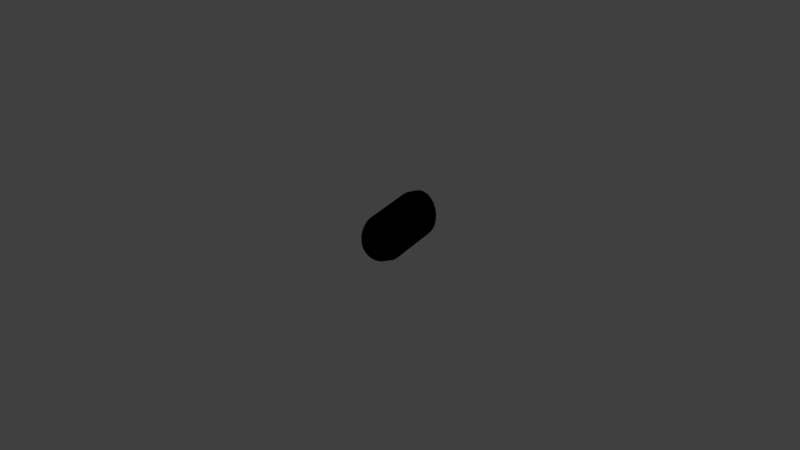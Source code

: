# Source: lgriptri.blend  (saved by Blender 2.78.0; exported with 4.5.12 LTS)
import bpy
from mathutils import Matrix  # noqa: F401  (used for matrix-valued properties, if any)

bpy.ops.wm.read_factory_settings(use_empty=True)
scene = bpy.context.scene
scene.name = 'Scene'

# ---- collections
col_collection_1 = bpy.data.collections.new('Collection 1'); scene.collection.children.link(col_collection_1)

# ---- materials (node trees are filled in below, after node groups)
mat_lambert4sg_003 = bpy.data.materials.new('lambert4SG.003')
mat_lambert4sg_003.alpha_threshold = 0.0
mat_lambert4sg_003.use_transparent_shadow = False
mat_lambert4sg_003.diffuse_color = (0.0, 0.0, 0.0, 1.0)
mat_lambert4sg_003.specular_color = (0.0, 0.0, 0.0)
mat_lambert4sg_003.roughness = 0.5
mat_lambert4sg_003.specular_intensity = 1.0

# ---- material node trees

# ---- world
world_world = bpy.data.worlds.new('World'); scene.world = world_world
world_world.color = (0.05088, 0.05088, 0.05088)
world_world.use_sun_shadow = False
world_world.sun_shadow_jitter_overblur = 0.0
world_world.cycles.sampling_method = 'MANUAL'

# ---- meshes
me_l_gripper_group1 = bpy.data.meshes.new('l_gripper group1')
me_l_gripper_group1.from_pydata([(-0.01871, -0.006879, 0.07808), (-0.01853, -0.007336, 0.07637), (-0.02174, -0.008807, 0.0764), (-0.02179, -0.008257, 0.07813), (-0.01817, -0.008201, 0.07485), (-0.02159, -0.009742, 0.07492), (-0.01767, -0.009387, 0.07364), (-0.02127, -0.01103, 0.07373), (-0.01703, -0.01081, 0.07284), (-0.02079, -0.01251, 0.07294), (-0.01633, -0.01239, 0.07237), (-0.02012, -0.01411, 0.07244), (-0.01559, -0.014, 0.07248), (-0.01932, -0.01569, 0.07258), (-0.01488, -0.01554, 0.07293), (-0.01845, -0.01716, 0.07303), (-0.01424, -0.01691, 0.07388), (-0.01758, -0.01842, 0.07392), (-0.01371, -0.018, 0.07518), (-0.01684, -0.01943, 0.07522), (-0.01333, -0.01876, 0.07676), (-0.01631, -0.02012, 0.07677), (-0.01314, -0.01911, 0.07848), (-0.01605, -0.02044, 0.07846), (-0.01218, -0.02045, 0.09435), (-0.01216, -0.0204, 0.09616), (-0.01506, -0.02174, 0.09618), (-0.01503, -0.02177, 0.09442), (-0.01234, -0.01993, 0.09787), (-0.01537, -0.02131, 0.09792), (-0.01269, -0.01906, 0.09939), (-0.01593, -0.02053, 0.09945), (-0.01321, -0.01787, 0.1005), (-0.01666, -0.01946, 0.1007), (-0.01384, -0.01645, 0.1014), (-0.01746, -0.01809, 0.1016), (-0.01454, -0.01488, 0.1019), (-0.01823, -0.01654, 0.1019), (-0.01527, -0.01327, 0.1018), (-0.01893, -0.01492, 0.1018), (-0.01599, -0.01172, 0.1012), (-0.01948, -0.01331, 0.1013), (-0.01663, -0.01036, 0.1004), (-0.01994, -0.01186, 0.1004), (-0.01715, -0.009252, 0.09906), (-0.02028, -0.01068, 0.0991), (-0.01753, -0.008522, 0.09748), (-0.02054, -0.00988, 0.09748), (-0.01773, -0.008154, 0.09576), (-0.02069, -0.009488, 0.09582), (-0.01869, -0.006792, 0.07983), (-0.02173, -0.008195, 0.07986), (-0.02225, -0.009209, 0.07824), (-0.02221, -0.009685, 0.07672), (-0.02195, -0.0106, 0.07709), (-0.02203, -0.01022, 0.07839), (-0.02205, -0.01053, 0.07535), (-0.02181, -0.0113, 0.07602), (-0.02176, -0.01167, 0.07432), (-0.02152, -0.01223, 0.07516), (-0.0213, -0.01302, 0.07355), (-0.02115, -0.01334, 0.07453), (-0.0207, -0.01445, 0.0732), (-0.02064, -0.01452, 0.07419), (-0.01999, -0.01588, 0.07323), (-0.02005, -0.01572, 0.07423), (-0.0192, -0.01719, 0.07363), (-0.01941, -0.01684, 0.07458), (-0.01844, -0.01836, 0.0745), (-0.0188, -0.0178, 0.07532), (-0.01777, -0.01926, 0.0756), (-0.01828, -0.01858, 0.07622), (-0.0173, -0.01989, 0.07706), (-0.01791, -0.0191, 0.07737), (-0.01707, -0.0202, 0.07858), (-0.01772, -0.01935, 0.0787), (-0.01606, -0.02152, 0.09452), (-0.01608, -0.02147, 0.09612), (-0.01671, -0.02064, 0.09597), (-0.01669, -0.02066, 0.09464), (-0.01636, -0.02109, 0.09766), (-0.01692, -0.02031, 0.09722), (-0.01685, -0.02039, 0.099), (-0.01732, -0.01971, 0.09839), (-0.0175, -0.0194, 0.1001), (-0.01783, -0.01887, 0.09929), (-0.0182, -0.01816, 0.1009), (-0.01839, -0.01785, 0.09997), (-0.01889, -0.01675, 0.1012), (-0.01895, -0.01669, 0.1002), (-0.01952, -0.01531, 0.1012), (-0.01948, -0.01546, 0.1002), (-0.02004, -0.01387, 0.1007), (-0.01994, -0.01429, 0.09986), (-0.02046, -0.01256, 0.09988), (-0.02031, -0.01322, 0.09911), (-0.02079, -0.01152, 0.0987), (-0.0206, -0.01235, 0.09809), (-0.02101, -0.01076, 0.09735), (-0.02082, -0.01175, 0.097), (-0.02116, -0.01043, 0.09574), (-0.02094, -0.01145, 0.09564), (-0.02219, -0.00912, 0.0798), (-0.02197, -0.01016, 0.07975), (-0.02148, -0.01208, 0.07782), (-0.02154, -0.01183, 0.07868), (-0.02136, -0.01254, 0.07706), (-0.02114, -0.01315, 0.07646), (-0.02088, -0.01387, 0.0761), (-0.02053, -0.01467, 0.07585), (-0.02015, -0.01547, 0.07588), (-0.01975, -0.01622, 0.07616), (-0.01937, -0.01687, 0.07657), (-0.01904, -0.0174, 0.07723), (-0.0188, -0.01775, 0.07799), (-0.01869, -0.01792, 0.07893), (-0.01767, -0.01921, 0.09575), (-0.01765, -0.01925, 0.09481), (-0.01779, -0.019, 0.09656), (-0.01801, -0.01858, 0.09735), (-0.01833, -0.01801, 0.0979), (-0.0187, -0.01733, 0.09835), (-0.01907, -0.01654, 0.09858), (-0.01943, -0.01575, 0.09851), (-0.01974, -0.01496, 0.09829), (-0.02001, -0.01426, 0.09779), (-0.02023, -0.01369, 0.09715), (-0.0204, -0.01329, 0.09634), (-0.02049, -0.01311, 0.09549), (-0.02152, -0.01178, 0.07955), (-0.02094, -0.01354, 0.07856), (-0.02096, -0.0134, 0.079), (-0.02085, -0.01374, 0.07818), (-0.02075, -0.01405, 0.07786), (-0.02059, -0.01441, 0.07763), (-0.02042, -0.01482, 0.07758), (-0.02024, -0.01522, 0.07761), (-0.02003, -0.01558, 0.07771), (-0.01987, -0.01591, 0.0779), (-0.01971, -0.01619, 0.0783), (-0.0196, -0.01637, 0.07864), (-0.01955, -0.01645, 0.07904), (-0.01853, -0.01777, 0.09543), (-0.01852, -0.01777, 0.09498), (-0.01857, -0.01765, 0.09585), (-0.01868, -0.01743, 0.09626), (-0.01882, -0.01715, 0.09653), (-0.019, -0.0168, 0.09676), (-0.01918, -0.01641, 0.09685), (-0.01937, -0.016, 0.0969), (-0.01954, -0.01561, 0.09669), (-0.01969, -0.01526, 0.09647), (-0.01981, -0.015, 0.09617), (-0.01988, -0.01479, 0.09578), (-0.01994, -0.01471, 0.09535), (-0.02096, -0.01339, 0.0794), (-0.0203, -0.01496, 0.07924), (-0.01929, -0.01627, 0.09518), (-0.02208, -0.008516, 0.07815), (-0.02202, -0.008417, 0.07984), (-0.02225, -0.008845, 0.0782), (-0.02218, -0.008734, 0.07982), (-0.02222, -0.00933, 0.0766), (-0.02204, -0.009027, 0.07646), (-0.02205, -0.01024, 0.07512), (-0.02188, -0.009959, 0.07501), (-0.02174, -0.01146, 0.07399), (-0.02157, -0.01122, 0.07376), (-0.02127, -0.01286, 0.0732), (-0.0211, -0.01269, 0.07299), (-0.02065, -0.01438, 0.0728), (-0.02042, -0.01424, 0.0726), (-0.01989, -0.01588, 0.07283), (-0.01964, -0.01581, 0.0726), (-0.01905, -0.01729, 0.07332), (-0.01876, -0.01727, 0.07317), (-0.01823, -0.0185, 0.07426), (-0.01792, -0.01853, 0.07398), (-0.01753, -0.01946, 0.07543), (-0.0172, -0.01952, 0.07529), (-0.01703, -0.0201, 0.07688), (-0.01668, -0.02019, 0.07682), (-0.01678, -0.02043, 0.07856), (-0.01642, -0.02051, 0.07852), (-0.01576, -0.02175, 0.09445), (-0.01539, -0.02186, 0.09449), (-0.021, -0.00973, 0.09582), (-0.02116, -0.01006, 0.09578), (-0.01579, -0.02171, 0.09616), (-0.01542, -0.0218, 0.09618), (-0.01609, -0.02131, 0.09781), (-0.01574, -0.0214, 0.09788), (-0.01661, -0.02057, 0.09926), (-0.0163, -0.02062, 0.09935), (-0.0173, -0.01953, 0.1004), (-0.01699, -0.01953, 0.1006), (-0.01805, -0.01822, 0.1011), (-0.01778, -0.01822, 0.1014), (-0.01878, -0.01677, 0.1016), (-0.01854, -0.01667, 0.1019), (-0.01944, -0.01521, 0.1016), (-0.01923, -0.01507, 0.1018), (-0.01999, -0.01369, 0.101), (-0.0198, -0.0135, 0.1013), (-0.02044, -0.01232, 0.1002), (-0.02025, -0.01207, 0.1003), (-0.02076, -0.0112, 0.0989), (-0.02058, -0.0109, 0.09903), (-0.02101, -0.01045, 0.09741), (-0.02083, -0.01011, 0.09748)], [], [(1, 3, 0), (4, 2, 1), (6, 5, 4), (8, 7, 6), (10, 9, 8), (10, 13, 11), (12, 15, 13), (14, 17, 15), (16, 19, 17), (18, 21, 19), (20, 23, 21), (25, 27, 24), (28, 26, 25), (30, 29, 28), (32, 31, 30), (34, 33, 32), (36, 35, 34), (36, 39, 37), (38, 41, 39), (40, 43, 41), (42, 45, 43), (44, 47, 45), (46, 49, 47), (0, 51, 50), (53, 55, 52), (56, 54, 53), (58, 57, 56), (58, 61, 59), (60, 63, 61), (62, 65, 63), (64, 67, 65), (68, 67, 66), (68, 71, 69), (70, 73, 71), (72, 75, 73), (77, 79, 76), (80, 78, 77), (82, 81, 80), (84, 83, 82), (84, 87, 85), (88, 87, 86), (88, 91, 89), (90, 93, 91), (92, 95, 93), (96, 95, 94), (96, 99, 97), (98, 101, 99), (102, 55, 103), (55, 104, 105), (57, 104, 54), (59, 106, 57), (61, 107, 59), (61, 109, 108), (65, 109, 63), (67, 110, 65), (67, 112, 111), (69, 113, 112), (71, 114, 113), (75, 114, 73), (78, 117, 79), (81, 116, 78), (83, 118, 81), (85, 119, 83), (85, 121, 120), (89, 121, 87), (91, 122, 89), (91, 124, 123), (95, 124, 93), (95, 126, 125), (97, 127, 126), (101, 127, 99), (55, 129, 103), (105, 130, 131), (104, 132, 130), (106, 133, 132), (108, 133, 107), (109, 134, 108), (110, 135, 109), (110, 137, 136), (111, 138, 137), (113, 138, 112), (113, 140, 139), (115, 140, 114), (117, 142, 143), (116, 144, 142), (118, 145, 144), (120, 145, 119), (120, 147, 146), (121, 148, 147), (122, 149, 148), (124, 149, 123), (125, 150, 124), (126, 151, 125), (126, 153, 152), (127, 154, 153), (129, 131, 155), (131, 130, 156), (130, 132, 156), (132, 133, 156), (133, 134, 156), (134, 135, 156), (135, 136, 156), (136, 137, 156), (137, 138, 156), (138, 139, 156), (139, 140, 156), (140, 141, 156), (143, 142, 157), (142, 144, 157), (144, 145, 157), (145, 146, 157), (146, 147, 157), (147, 148, 157), (148, 149, 157), (149, 150, 157), (150, 151, 157), (151, 152, 157), (152, 153, 157), (153, 154, 157), (155, 131, 156), (27, 22, 24), (50, 49, 48), (75, 76, 79), (100, 103, 101), (115, 79, 117), (103, 128, 101), (115, 143, 141), (155, 128, 129), (156, 143, 157), (156, 154, 155), (3, 159, 51), (158, 161, 159), (160, 102, 161), (52, 162, 53), (158, 162, 160), (158, 2, 163), (53, 164, 56), (162, 165, 164), (163, 5, 165), (164, 58, 56), (164, 167, 166), (165, 7, 167), (166, 60, 58), (166, 169, 168), (167, 9, 169), (60, 170, 62), (168, 171, 170), (9, 171, 169), (62, 172, 64), (171, 172, 170), (11, 173, 171), (172, 66, 64), (173, 174, 172), (13, 175, 173), (174, 68, 66), (175, 176, 174), (15, 177, 175), (176, 70, 68), (177, 178, 176), (17, 179, 177), (70, 180, 72), (179, 180, 178), (19, 181, 179), (72, 182, 74), (181, 182, 180), (181, 23, 183), (74, 184, 76), (183, 184, 182), (183, 27, 185), (51, 186, 49), (159, 187, 186), (102, 187, 161), (76, 188, 77), (185, 188, 184), (185, 26, 189), (77, 190, 80), (188, 191, 190), (189, 29, 191), (190, 82, 80), (190, 193, 192), (191, 31, 193), (192, 84, 82), (192, 195, 194), (193, 33, 195), (84, 196, 86), (194, 197, 196), (195, 35, 197), (86, 198, 88), (197, 198, 196), (197, 37, 199), (198, 90, 88), (199, 200, 198), (37, 201, 199), (200, 92, 90), (201, 202, 200), (39, 203, 201), (202, 94, 92), (203, 204, 202), (41, 205, 203), (94, 206, 96), (205, 206, 204), (43, 207, 205), (206, 98, 96), (207, 208, 206), (45, 209, 207), (208, 100, 98), (209, 187, 208), (47, 186, 209), (1, 2, 3), (4, 5, 2), (6, 7, 5), (8, 9, 7), (10, 11, 9), (10, 12, 13), (12, 14, 15), (14, 16, 17), (16, 18, 19), (18, 20, 21), (20, 22, 23), (25, 26, 27), (28, 29, 26), (30, 31, 29), (32, 33, 31), (34, 35, 33), (36, 37, 35), (36, 38, 39), (38, 40, 41), (40, 42, 43), (42, 44, 45), (44, 46, 47), (46, 48, 49), (0, 3, 51), (53, 54, 55), (56, 57, 54), (58, 59, 57), (58, 60, 61), (60, 62, 63), (62, 64, 65), (64, 66, 67), (68, 69, 67), (68, 70, 71), (70, 72, 73), (72, 74, 75), (77, 78, 79), (80, 81, 78), (82, 83, 81), (84, 85, 83), (84, 86, 87), (88, 89, 87), (88, 90, 91), (90, 92, 93), (92, 94, 95), (96, 97, 95), (96, 98, 99), (98, 100, 101), (102, 52, 55), (55, 54, 104), (57, 106, 104), (59, 107, 106), (61, 108, 107), (61, 63, 109), (65, 110, 109), (67, 111, 110), (67, 69, 112), (69, 71, 113), (71, 73, 114), (75, 115, 114), (78, 116, 117), (81, 118, 116), (83, 119, 118), (85, 120, 119), (85, 87, 121), (89, 122, 121), (91, 123, 122), (91, 93, 124), (95, 125, 124), (95, 97, 126), (97, 99, 127), (101, 128, 127), (55, 105, 129), (105, 104, 130), (104, 106, 132), (106, 107, 133), (108, 134, 133), (109, 135, 134), (110, 136, 135), (110, 111, 137), (111, 112, 138), (113, 139, 138), (113, 114, 140), (115, 141, 140), (117, 116, 142), (116, 118, 144), (118, 119, 145), (120, 146, 145), (120, 121, 147), (121, 122, 148), (122, 123, 149), (124, 150, 149), (125, 151, 150), (126, 152, 151), (126, 127, 153), (127, 128, 154), (129, 105, 131), (27, 23, 22), (50, 51, 49), (75, 74, 76), (100, 102, 103), (115, 75, 79), (103, 129, 128), (115, 117, 143), (155, 154, 128), (156, 141, 143), (156, 157, 154), (3, 158, 159), (158, 160, 161), (160, 52, 102), (52, 160, 162), (158, 163, 162), (158, 3, 2), (53, 162, 164), (162, 163, 165), (163, 2, 5), (164, 166, 58), (164, 165, 167), (165, 5, 7), (166, 168, 60), (166, 167, 169), (167, 7, 9), (60, 168, 170), (168, 169, 171), (9, 11, 171), (62, 170, 172), (171, 173, 172), (11, 13, 173), (172, 174, 66), (173, 175, 174), (13, 15, 175), (174, 176, 68), (175, 177, 176), (15, 17, 177), (176, 178, 70), (177, 179, 178), (17, 19, 179), (70, 178, 180), (179, 181, 180), (19, 21, 181), (72, 180, 182), (181, 183, 182), (181, 21, 23), (74, 182, 184), (183, 185, 184), (183, 23, 27), (51, 159, 186), (159, 161, 187), (102, 100, 187), (76, 184, 188), (185, 189, 188), (185, 27, 26), (77, 188, 190), (188, 189, 191), (189, 26, 29), (190, 192, 82), (190, 191, 193), (191, 29, 31), (192, 194, 84), (192, 193, 195), (193, 31, 33), (84, 194, 196), (194, 195, 197), (195, 33, 35), (86, 196, 198), (197, 199, 198), (197, 35, 37), (198, 200, 90), (199, 201, 200), (37, 39, 201), (200, 202, 92), (201, 203, 202), (39, 41, 203), (202, 204, 94), (203, 205, 204), (41, 43, 205), (94, 204, 206), (205, 207, 206), (43, 45, 207), (206, 208, 98), (207, 209, 208), (45, 47, 209), (208, 187, 100), (209, 186, 187), (47, 49, 186)])
me_l_gripper_group1.polygons.foreach_set('use_smooth', [True] * 392)
_k = set([(0, 1), (0, 50), (1, 4), (4, 6), (6, 8), (8, 10), (10, 12), (12, 14), (14, 16), (16, 18), (18, 20), (20, 22), (22, 24), (24, 25), (25, 28), (28, 30), (30, 32), (32, 34), (34, 36), (36, 38), (38, 40), (40, 42), (42, 44), (44, 46), (46, 48), (48, 50)])
me_l_gripper_group1.attributes.new('sharp_edge', 'BOOLEAN', 'EDGE').data.foreach_set('value', [ (min(e.vertices), max(e.vertices)) in _k for e in me_l_gripper_group1.edges])
_uv = me_l_gripper_group1.uv_layers.new(name='UVMap')
_uv.uv.foreach_set('vector', [0.5892, 0.1168, 0.6094, 0.1045, 0.6021, 0.124, 0.579, 0.1067, 0.6016, 0.09919, 0.5892, 0.1168, 0.5717, 0.095, 0.5958, 0.0924, 0.579, 0.1067, 0.5674, 0.08238, 0.5919, 0.0849, 0.5717, 0.095, 0.566, 0.06929, 0.5897, 0.07715, 0.5674, 0.08238, 0.566, 0.06929, 0.5897, 0.06144, 0.589, 0.06931, 0.5675, 0.05618, 0.5917, 0.05358, 0.5897, 0.06144, 0.5718, 0.04354, 0.5956, 0.04592, 0.5917, 0.05358, 0.5791, 0.03181, 0.6015, 0.03899, 0.5956, 0.04592, 0.5894, 0.0218, 0.6093, 0.0336, 0.6015, 0.03899, 0.6023, 0.01471, 0.6186, 0.03029, 0.6093, 0.0336, 0.7268, 0.01487, 0.7104, 0.03007, 0.7124, 0.01164, 0.7397, 0.02187, 0.7198, 0.03328, 0.7268, 0.01487, 0.7501, 0.03181, 0.7278, 0.03864, 0.7397, 0.02187, 0.7574, 0.04352, 0.7339, 0.0456, 0.7501, 0.03181, 0.7618, 0.05614, 0.738, 0.05334, 0.7574, 0.04352, 0.7633, 0.06927, 0.7401, 0.06131, 0.7618, 0.05614, 0.7633, 0.06927, 0.7401, 0.07724, 0.7408, 0.06929, 0.7618, 0.08239, 0.7379, 0.08509, 0.7401, 0.07724, 0.7575, 0.09501, 0.7338, 0.09268, 0.7379, 0.08509, 0.7502, 0.1067, 0.7278, 0.09951, 0.7338, 0.09268, 0.74, 0.1167, 0.7198, 0.1048, 0.7278, 0.09951, 0.727, 0.1238, 0.7105, 0.108, 0.7198, 0.1048, 0.6021, 0.124, 0.6185, 0.1078, 0.6166, 0.1273, 0.6046, 0.09477, 0.6131, 0.09413, 0.6113, 0.09911, 0.5995, 0.0891, 0.6075, 0.09075, 0.6046, 0.09477, 0.596, 0.08274, 0.6031, 0.08619, 0.5995, 0.0891, 0.596, 0.08274, 0.5981, 0.07515, 0.6, 0.08091, 0.594, 0.07611, 0.5975, 0.0693, 0.5981, 0.07515, 0.5933, 0.06932, 0.5981, 0.06342, 0.5975, 0.0693, 0.5939, 0.06249, 0.6, 0.05759, 0.5981, 0.06342, 0.5994, 0.04927, 0.6, 0.05759, 0.5959, 0.05576, 0.5994, 0.04927, 0.6075, 0.0476, 0.6031, 0.05221, 0.6046, 0.04348, 0.6131, 0.04417, 0.6075, 0.0476, 0.6113, 0.03906, 0.6196, 0.04234, 0.6131, 0.04417, 0.7179, 0.03881, 0.7095, 0.04217, 0.7099, 0.03636, 0.7247, 0.04322, 0.7161, 0.04397, 0.7179, 0.03881, 0.7301, 0.04903, 0.7218, 0.04739, 0.7247, 0.04322, 0.7337, 0.05557, 0.7264, 0.05203, 0.7301, 0.04903, 0.7337, 0.05557, 0.7316, 0.06334, 0.7296, 0.05745, 0.7365, 0.0693, 0.7316, 0.06334, 0.7358, 0.06239, 0.7365, 0.0693, 0.7315, 0.0752, 0.7322, 0.06928, 0.7358, 0.07617, 0.7296, 0.08102, 0.7315, 0.0752, 0.7337, 0.08289, 0.7264, 0.08636, 0.7296, 0.08102, 0.7247, 0.095, 0.7264, 0.08636, 0.73, 0.08931, 0.7247, 0.095, 0.7161, 0.0943, 0.7219, 0.09093, 0.7179, 0.09934, 0.7096, 0.09607, 0.7161, 0.0943, 0.6191, 0.1016, 0.6131, 0.09413, 0.6196, 0.09593, 0.6131, 0.09413, 0.6121, 0.08387, 0.6159, 0.08593, 0.6031, 0.08619, 0.6121, 0.08387, 0.6075, 0.09075, 0.6, 0.08091, 0.609, 0.08103, 0.6031, 0.08619, 0.5981, 0.07515, 0.6068, 0.07744, 0.6, 0.08091, 0.5981, 0.07515, 0.605, 0.06927, 0.6054, 0.07344, 0.5981, 0.06342, 0.605, 0.06927, 0.5975, 0.0693, 0.6, 0.05759, 0.6054, 0.06509, 0.5981, 0.06342, 0.6, 0.05759, 0.609, 0.05743, 0.6068, 0.06106, 0.6031, 0.05221, 0.6121, 0.05455, 0.609, 0.05743, 0.6075, 0.0476, 0.6159, 0.05246, 0.6121, 0.05455, 0.6196, 0.04234, 0.6159, 0.05246, 0.6131, 0.04417, 0.7161, 0.04397, 0.7091, 0.05139, 0.7095, 0.04217, 0.7218, 0.04739, 0.7134, 0.05235, 0.7161, 0.04397, 0.7264, 0.05203, 0.7173, 0.05443, 0.7218, 0.04739, 0.7296, 0.05745, 0.7204, 0.05734, 0.7264, 0.05203, 0.7296, 0.05745, 0.7242, 0.06505, 0.7228, 0.06096, 0.7322, 0.06928, 0.7242, 0.06505, 0.7316, 0.06334, 0.7315, 0.0752, 0.7246, 0.06926, 0.7322, 0.06928, 0.7315, 0.0752, 0.7228, 0.07749, 0.7242, 0.07346, 0.7264, 0.08636, 0.7228, 0.07749, 0.7296, 0.08102, 0.7264, 0.08636, 0.7173, 0.08397, 0.7204, 0.08112, 0.7219, 0.09093, 0.7134, 0.08603, 0.7173, 0.08397, 0.7096, 0.09607, 0.7134, 0.08603, 0.7161, 0.0943, 0.6131, 0.09413, 0.6202, 0.08687, 0.6196, 0.09593, 0.6159, 0.08593, 0.6165, 0.07676, 0.6185, 0.07767, 0.6121, 0.08387, 0.6149, 0.07538, 0.6165, 0.07676, 0.609, 0.08103, 0.6137, 0.07356, 0.6149, 0.07538, 0.6054, 0.07344, 0.6137, 0.07356, 0.6068, 0.07744, 0.605, 0.06927, 0.6129, 0.07146, 0.6054, 0.07344, 0.6054, 0.06509, 0.6127, 0.06925, 0.605, 0.06927, 0.6054, 0.06509, 0.6137, 0.06493, 0.6129, 0.06703, 0.6068, 0.06106, 0.6149, 0.06309, 0.6137, 0.06493, 0.6121, 0.05455, 0.6149, 0.06309, 0.609, 0.05743, 0.6121, 0.05455, 0.6185, 0.06078, 0.6165, 0.06169, 0.6202, 0.0515, 0.6185, 0.06078, 0.6159, 0.05246, 0.7091, 0.05139, 0.7109, 0.06072, 0.7088, 0.06036, 0.7134, 0.05235, 0.7129, 0.06164, 0.7109, 0.06072, 0.7173, 0.05443, 0.7145, 0.06305, 0.7129, 0.06164, 0.7228, 0.06096, 0.7145, 0.06305, 0.7204, 0.05734, 0.7228, 0.06096, 0.7165, 0.06702, 0.7158, 0.06489, 0.7242, 0.06505, 0.7168, 0.06924, 0.7165, 0.06702, 0.7246, 0.06926, 0.7165, 0.07146, 0.7168, 0.06924, 0.7228, 0.07749, 0.7165, 0.07146, 0.7242, 0.07346, 0.7204, 0.08112, 0.7158, 0.07358, 0.7228, 0.07749, 0.7173, 0.08397, 0.7145, 0.07541, 0.7204, 0.08112, 0.7173, 0.08397, 0.7109, 0.07772, 0.7129, 0.0768, 0.7134, 0.08603, 0.7088, 0.07806, 0.7109, 0.07772, 0.6202, 0.08687, 0.6185, 0.07767, 0.6206, 0.07803, 0.6185, 0.07767, 0.6165, 0.07676, 0.6207, 0.06923, 0.6165, 0.07676, 0.6149, 0.07538, 0.6207, 0.06923, 0.6149, 0.07538, 0.6137, 0.07356, 0.6207, 0.06923, 0.6137, 0.07356, 0.6129, 0.07146, 0.6207, 0.06923, 0.6129, 0.07146, 0.6127, 0.06925, 0.6207, 0.06923, 0.6127, 0.06925, 0.6129, 0.06703, 0.6207, 0.06923, 0.6129, 0.06703, 0.6137, 0.06493, 0.6207, 0.06923, 0.6137, 0.06493, 0.6149, 0.06309, 0.6207, 0.06923, 0.6149, 0.06309, 0.6165, 0.06169, 0.6207, 0.06923, 0.6165, 0.06169, 0.6185, 0.06078, 0.6207, 0.06923, 0.6185, 0.06078, 0.6206, 0.06041, 0.6207, 0.06923, 0.7088, 0.06036, 0.7109, 0.06072, 0.7087, 0.06923, 0.7109, 0.06072, 0.7129, 0.06164, 0.7087, 0.06923, 0.7129, 0.06164, 0.7145, 0.06305, 0.7087, 0.06923, 0.7145, 0.06305, 0.7158, 0.06489, 0.7087, 0.06923, 0.7158, 0.06489, 0.7165, 0.06702, 0.7087, 0.06923, 0.7165, 0.06702, 0.7168, 0.06924, 0.7087, 0.06923, 0.7168, 0.06924, 0.7165, 0.07146, 0.7087, 0.06923, 0.7165, 0.07146, 0.7158, 0.07358, 0.7087, 0.06923, 0.7158, 0.07358, 0.7145, 0.07541, 0.7087, 0.06923, 0.7145, 0.07541, 0.7129, 0.0768, 0.7087, 0.06923, 0.7129, 0.0768, 0.7109, 0.07772, 0.7087, 0.06923, 0.7109, 0.07772, 0.7088, 0.07806, 0.7087, 0.06923, 0.6206, 0.07803, 0.6185, 0.07767, 0.6207, 0.06923, 0.7104, 0.03007, 0.6168, 0.01147, 0.7124, 0.01164, 0.6166, 0.1273, 0.7105, 0.108, 0.7126, 0.1271, 0.6196, 0.04234, 0.7099, 0.03636, 0.7095, 0.04217, 0.71, 0.1018, 0.6196, 0.09593, 0.7096, 0.09607, 0.6202, 0.0515, 0.7095, 0.04217, 0.7091, 0.05139, 0.6196, 0.09593, 0.7091, 0.08698, 0.7096, 0.09607, 0.6202, 0.0515, 0.7088, 0.06036, 0.6206, 0.06041, 0.6206, 0.07803, 0.7091, 0.08698, 0.6202, 0.08687, 0.6207, 0.06923, 0.7088, 0.06036, 0.7087, 0.06923, 0.6207, 0.06923, 0.7088, 0.07806, 0.6206, 0.07803, 0.6094, 0.1045, 0.6187, 0.1057, 0.6185, 0.1078, 0.61, 0.1027, 0.6189, 0.1036, 0.6187, 0.1057, 0.6106, 0.1009, 0.6191, 0.1016, 0.6189, 0.1036, 0.6113, 0.09911, 0.6036, 0.09621, 0.6046, 0.09477, 0.61, 0.1027, 0.6036, 0.09621, 0.6106, 0.1009, 0.61, 0.1027, 0.6016, 0.09919, 0.6026, 0.09768, 0.6046, 0.09477, 0.5982, 0.09013, 0.5995, 0.0891, 0.6036, 0.09621, 0.597, 0.09123, 0.5982, 0.09013, 0.6026, 0.09768, 0.5958, 0.0924, 0.597, 0.09123, 0.5982, 0.09013, 0.596, 0.08274, 0.5995, 0.0891, 0.5982, 0.09013, 0.5932, 0.08415, 0.5946, 0.08342, 0.597, 0.09123, 0.5919, 0.0849, 0.5932, 0.08415, 0.5946, 0.08342, 0.594, 0.07611, 0.596, 0.08274, 0.5946, 0.08342, 0.5912, 0.07677, 0.5925, 0.07642, 0.5932, 0.08415, 0.5897, 0.07715, 0.5912, 0.07677, 0.594, 0.07611, 0.5919, 0.06932, 0.5933, 0.06932, 0.5925, 0.07642, 0.5905, 0.06932, 0.5919, 0.06932, 0.5897, 0.07715, 0.5905, 0.06932, 0.5912, 0.07677, 0.5933, 0.06932, 0.5925, 0.06219, 0.5939, 0.06249, 0.5905, 0.06932, 0.5925, 0.06219, 0.5919, 0.06932, 0.589, 0.06931, 0.5911, 0.06183, 0.5905, 0.06932, 0.5925, 0.06219, 0.5959, 0.05576, 0.5939, 0.06249, 0.5911, 0.06183, 0.5945, 0.05508, 0.5925, 0.06219, 0.5897, 0.06144, 0.5931, 0.05435, 0.5911, 0.06183, 0.5945, 0.05508, 0.5994, 0.04927, 0.5959, 0.05576, 0.5931, 0.05435, 0.5981, 0.04822, 0.5945, 0.05508, 0.5917, 0.05358, 0.5969, 0.0471, 0.5931, 0.05435, 0.5981, 0.04822, 0.6046, 0.04348, 0.5994, 0.04927, 0.5969, 0.0471, 0.6035, 0.04202, 0.5981, 0.04822, 0.5956, 0.04592, 0.6025, 0.04053, 0.5969, 0.0471, 0.6046, 0.04348, 0.6106, 0.03726, 0.6113, 0.03906, 0.6025, 0.04053, 0.6106, 0.03726, 0.6035, 0.04202, 0.6015, 0.03899, 0.61, 0.03544, 0.6025, 0.04053, 0.6113, 0.03906, 0.6189, 0.03447, 0.6191, 0.03654, 0.61, 0.03544, 0.6189, 0.03447, 0.6106, 0.03726, 0.61, 0.03544, 0.6186, 0.03029, 0.6187, 0.03239, 0.6191, 0.03654, 0.7101, 0.03427, 0.7099, 0.03636, 0.6187, 0.03239, 0.7101, 0.03427, 0.6189, 0.03447, 0.6187, 0.03239, 0.7104, 0.03007, 0.7102, 0.03217, 0.6185, 0.1078, 0.7103, 0.1059, 0.7105, 0.108, 0.6187, 0.1057, 0.7101, 0.1038, 0.7103, 0.1059, 0.6191, 0.1016, 0.7101, 0.1038, 0.6189, 0.1036, 0.7099, 0.03636, 0.7185, 0.03698, 0.7179, 0.03881, 0.7102, 0.03217, 0.7185, 0.03698, 0.7101, 0.03427, 0.7102, 0.03217, 0.7198, 0.03328, 0.7192, 0.03514, 0.7179, 0.03881, 0.7258, 0.04172, 0.7247, 0.04322, 0.7185, 0.03698, 0.7268, 0.0402, 0.7258, 0.04172, 0.7192, 0.03514, 0.7278, 0.03864, 0.7268, 0.0402, 0.7258, 0.04172, 0.7301, 0.04903, 0.7247, 0.04322, 0.7258, 0.04172, 0.7327, 0.04681, 0.7314, 0.04795, 0.7268, 0.0402, 0.7339, 0.0456, 0.7327, 0.04681, 0.7314, 0.04795, 0.7337, 0.05557, 0.7301, 0.04903, 0.7314, 0.04795, 0.7366, 0.05413, 0.7352, 0.05488, 0.7327, 0.04681, 0.738, 0.05334, 0.7366, 0.05413, 0.7337, 0.05557, 0.7373, 0.06207, 0.7358, 0.06239, 0.7352, 0.05488, 0.7387, 0.06171, 0.7373, 0.06207, 0.7366, 0.05413, 0.7401, 0.06131, 0.7387, 0.06171, 0.7358, 0.06239, 0.7379, 0.0693, 0.7365, 0.0693, 0.7387, 0.06171, 0.7379, 0.0693, 0.7373, 0.06207, 0.7387, 0.06171, 0.7408, 0.06929, 0.7393, 0.0693, 0.7379, 0.0693, 0.7358, 0.07617, 0.7365, 0.0693, 0.7393, 0.0693, 0.7372, 0.07649, 0.7379, 0.0693, 0.7408, 0.06929, 0.7386, 0.07685, 0.7393, 0.0693, 0.7372, 0.07649, 0.7337, 0.08289, 0.7358, 0.07617, 0.7386, 0.07685, 0.7351, 0.08358, 0.7372, 0.07649, 0.7401, 0.07724, 0.7365, 0.08432, 0.7386, 0.07685, 0.7351, 0.08358, 0.73, 0.08931, 0.7337, 0.08289, 0.7365, 0.08432, 0.7313, 0.09037, 0.7351, 0.08358, 0.7379, 0.08509, 0.7326, 0.09149, 0.7365, 0.08432, 0.73, 0.08931, 0.7258, 0.09648, 0.7247, 0.095, 0.7326, 0.09149, 0.7258, 0.09648, 0.7313, 0.09037, 0.7338, 0.09268, 0.7268, 0.09798, 0.7326, 0.09149, 0.7258, 0.09648, 0.7179, 0.09934, 0.7247, 0.095, 0.7268, 0.09798, 0.7186, 0.1011, 0.7258, 0.09648, 0.7278, 0.09951, 0.7192, 0.103, 0.7268, 0.09798, 0.7186, 0.1011, 0.71, 0.1018, 0.7179, 0.09934, 0.7192, 0.103, 0.7101, 0.1038, 0.7186, 0.1011, 0.7198, 0.1048, 0.7103, 0.1059, 0.7192, 0.103, 0.5892, 0.1168, 0.6016, 0.09919, 0.6094, 0.1045, 0.579, 0.1067, 0.5958, 0.0924, 0.6016, 0.09919, 0.5717, 0.095, 0.5919, 0.0849, 0.5958, 0.0924, 0.5674, 0.08238, 0.5897, 0.07715, 0.5919, 0.0849, 0.566, 0.06929, 0.589, 0.06931, 0.5897, 0.07715, 0.566, 0.06929, 0.5675, 0.05618, 0.5897, 0.06144, 0.5675, 0.05618, 0.5718, 0.04354, 0.5917, 0.05358, 0.5718, 0.04354, 0.5791, 0.03181, 0.5956, 0.04592, 0.5791, 0.03181, 0.5894, 0.0218, 0.6015, 0.03899, 0.5894, 0.0218, 0.6023, 0.01471, 0.6093, 0.0336, 0.6023, 0.01471, 0.6168, 0.01147, 0.6186, 0.03029, 0.7268, 0.01487, 0.7198, 0.03328, 0.7104, 0.03007, 0.7397, 0.02187, 0.7278, 0.03864, 0.7198, 0.03328, 0.7501, 0.03181, 0.7339, 0.0456, 0.7278, 0.03864, 0.7574, 0.04352, 0.738, 0.05334, 0.7339, 0.0456, 0.7618, 0.05614, 0.7401, 0.06131, 0.738, 0.05334, 0.7633, 0.06927, 0.7408, 0.06929, 0.7401, 0.06131, 0.7633, 0.06927, 0.7618, 0.08239, 0.7401, 0.07724, 0.7618, 0.08239, 0.7575, 0.09501, 0.7379, 0.08509, 0.7575, 0.09501, 0.7502, 0.1067, 0.7338, 0.09268, 0.7502, 0.1067, 0.74, 0.1167, 0.7278, 0.09951, 0.74, 0.1167, 0.727, 0.1238, 0.7198, 0.1048, 0.727, 0.1238, 0.7126, 0.1271, 0.7105, 0.108, 0.6021, 0.124, 0.6094, 0.1045, 0.6185, 0.1078, 0.6046, 0.09477, 0.6075, 0.09075, 0.6131, 0.09413, 0.5995, 0.0891, 0.6031, 0.08619, 0.6075, 0.09075, 0.596, 0.08274, 0.6, 0.08091, 0.6031, 0.08619, 0.596, 0.08274, 0.594, 0.07611, 0.5981, 0.07515, 0.594, 0.07611, 0.5933, 0.06932, 0.5975, 0.0693, 0.5933, 0.06932, 0.5939, 0.06249, 0.5981, 0.06342, 0.5939, 0.06249, 0.5959, 0.05576, 0.6, 0.05759, 0.5994, 0.04927, 0.6031, 0.05221, 0.6, 0.05759, 0.5994, 0.04927, 0.6046, 0.04348, 0.6075, 0.0476, 0.6046, 0.04348, 0.6113, 0.03906, 0.6131, 0.04417, 0.6113, 0.03906, 0.6191, 0.03654, 0.6196, 0.04234, 0.7179, 0.03881, 0.7161, 0.04397, 0.7095, 0.04217, 0.7247, 0.04322, 0.7218, 0.04739, 0.7161, 0.04397, 0.7301, 0.04903, 0.7264, 0.05203, 0.7218, 0.04739, 0.7337, 0.05557, 0.7296, 0.05745, 0.7264, 0.05203, 0.7337, 0.05557, 0.7358, 0.06239, 0.7316, 0.06334, 0.7365, 0.0693, 0.7322, 0.06928, 0.7316, 0.06334, 0.7365, 0.0693, 0.7358, 0.07617, 0.7315, 0.0752, 0.7358, 0.07617, 0.7337, 0.08289, 0.7296, 0.08102, 0.7337, 0.08289, 0.73, 0.08931, 0.7264, 0.08636, 0.7247, 0.095, 0.7219, 0.09093, 0.7264, 0.08636, 0.7247, 0.095, 0.7179, 0.09934, 0.7161, 0.0943, 0.7179, 0.09934, 0.71, 0.1018, 0.7096, 0.09607, 0.6191, 0.1016, 0.6113, 0.09911, 0.6131, 0.09413, 0.6131, 0.09413, 0.6075, 0.09075, 0.6121, 0.08387, 0.6031, 0.08619, 0.609, 0.08103, 0.6121, 0.08387, 0.6, 0.08091, 0.6068, 0.07744, 0.609, 0.08103, 0.5981, 0.07515, 0.6054, 0.07344, 0.6068, 0.07744, 0.5981, 0.07515, 0.5975, 0.0693, 0.605, 0.06927, 0.5981, 0.06342, 0.6054, 0.06509, 0.605, 0.06927, 0.6, 0.05759, 0.6068, 0.06106, 0.6054, 0.06509, 0.6, 0.05759, 0.6031, 0.05221, 0.609, 0.05743, 0.6031, 0.05221, 0.6075, 0.0476, 0.6121, 0.05455, 0.6075, 0.0476, 0.6131, 0.04417, 0.6159, 0.05246, 0.6196, 0.04234, 0.6202, 0.0515, 0.6159, 0.05246, 0.7161, 0.04397, 0.7134, 0.05235, 0.7091, 0.05139, 0.7218, 0.04739, 0.7173, 0.05443, 0.7134, 0.05235, 0.7264, 0.05203, 0.7204, 0.05734, 0.7173, 0.05443, 0.7296, 0.05745, 0.7228, 0.06096, 0.7204, 0.05734, 0.7296, 0.05745, 0.7316, 0.06334, 0.7242, 0.06505, 0.7322, 0.06928, 0.7246, 0.06926, 0.7242, 0.06505, 0.7315, 0.0752, 0.7242, 0.07346, 0.7246, 0.06926, 0.7315, 0.0752, 0.7296, 0.08102, 0.7228, 0.07749, 0.7264, 0.08636, 0.7204, 0.08112, 0.7228, 0.07749, 0.7264, 0.08636, 0.7219, 0.09093, 0.7173, 0.08397, 0.7219, 0.09093, 0.7161, 0.0943, 0.7134, 0.08603, 0.7096, 0.09607, 0.7091, 0.08698, 0.7134, 0.08603, 0.6131, 0.09413, 0.6159, 0.08593, 0.6202, 0.08687, 0.6159, 0.08593, 0.6121, 0.08387, 0.6165, 0.07676, 0.6121, 0.08387, 0.609, 0.08103, 0.6149, 0.07538, 0.609, 0.08103, 0.6068, 0.07744, 0.6137, 0.07356, 0.6054, 0.07344, 0.6129, 0.07146, 0.6137, 0.07356, 0.605, 0.06927, 0.6127, 0.06925, 0.6129, 0.07146, 0.6054, 0.06509, 0.6129, 0.06703, 0.6127, 0.06925, 0.6054, 0.06509, 0.6068, 0.06106, 0.6137, 0.06493, 0.6068, 0.06106, 0.609, 0.05743, 0.6149, 0.06309, 0.6121, 0.05455, 0.6165, 0.06169, 0.6149, 0.06309, 0.6121, 0.05455, 0.6159, 0.05246, 0.6185, 0.06078, 0.6202, 0.0515, 0.6206, 0.06041, 0.6185, 0.06078, 0.7091, 0.05139, 0.7134, 0.05235, 0.7109, 0.06072, 0.7134, 0.05235, 0.7173, 0.05443, 0.7129, 0.06164, 0.7173, 0.05443, 0.7204, 0.05734, 0.7145, 0.06305, 0.7228, 0.06096, 0.7158, 0.06489, 0.7145, 0.06305, 0.7228, 0.06096, 0.7242, 0.06505, 0.7165, 0.06702, 0.7242, 0.06505, 0.7246, 0.06926, 0.7168, 0.06924, 0.7246, 0.06926, 0.7242, 0.07346, 0.7165, 0.07146, 0.7228, 0.07749, 0.7158, 0.07358, 0.7165, 0.07146, 0.7204, 0.08112, 0.7145, 0.07541, 0.7158, 0.07358, 0.7173, 0.08397, 0.7129, 0.0768, 0.7145, 0.07541, 0.7173, 0.08397, 0.7134, 0.08603, 0.7109, 0.07772, 0.7134, 0.08603, 0.7091, 0.08698, 0.7088, 0.07806, 0.6202, 0.08687, 0.6159, 0.08593, 0.6185, 0.07767, 0.7104, 0.03007, 0.6186, 0.03029, 0.6168, 0.01147, 0.6166, 0.1273, 0.6185, 0.1078, 0.7105, 0.108, 0.6196, 0.04234, 0.6191, 0.03654, 0.7099, 0.03636, 0.71, 0.1018, 0.6191, 0.1016, 0.6196, 0.09593, 0.6202, 0.0515, 0.6196, 0.04234, 0.7095, 0.04217, 0.6196, 0.09593, 0.6202, 0.08687, 0.7091, 0.08698, 0.6202, 0.0515, 0.7091, 0.05139, 0.7088, 0.06036, 0.6206, 0.07803, 0.7088, 0.07806, 0.7091, 0.08698, 0.6207, 0.06923, 0.6206, 0.06041, 0.7088, 0.06036, 0.6207, 0.06923, 0.7087, 0.06923, 0.7088, 0.07806, 0.6094, 0.1045, 0.61, 0.1027, 0.6187, 0.1057, 0.61, 0.1027, 0.6106, 0.1009, 0.6189, 0.1036, 0.6106, 0.1009, 0.6113, 0.09911, 0.6191, 0.1016, 0.6113, 0.09911, 0.6106, 0.1009, 0.6036, 0.09621, 0.61, 0.1027, 0.6026, 0.09768, 0.6036, 0.09621, 0.61, 0.1027, 0.6094, 0.1045, 0.6016, 0.09919, 0.6046, 0.09477, 0.6036, 0.09621, 0.5982, 0.09013, 0.6036, 0.09621, 0.6026, 0.09768, 0.597, 0.09123, 0.6026, 0.09768, 0.6016, 0.09919, 0.5958, 0.0924, 0.5982, 0.09013, 0.5946, 0.08342, 0.596, 0.08274, 0.5982, 0.09013, 0.597, 0.09123, 0.5932, 0.08415, 0.597, 0.09123, 0.5958, 0.0924, 0.5919, 0.0849, 0.5946, 0.08342, 0.5925, 0.07642, 0.594, 0.07611, 0.5946, 0.08342, 0.5932, 0.08415, 0.5912, 0.07677, 0.5932, 0.08415, 0.5919, 0.0849, 0.5897, 0.07715, 0.594, 0.07611, 0.5925, 0.07642, 0.5919, 0.06932, 0.5925, 0.07642, 0.5912, 0.07677, 0.5905, 0.06932, 0.5897, 0.07715, 0.589, 0.06931, 0.5905, 0.06932, 0.5933, 0.06932, 0.5919, 0.06932, 0.5925, 0.06219, 0.5905, 0.06932, 0.5911, 0.06183, 0.5925, 0.06219, 0.589, 0.06931, 0.5897, 0.06144, 0.5911, 0.06183, 0.5925, 0.06219, 0.5945, 0.05508, 0.5959, 0.05576, 0.5911, 0.06183, 0.5931, 0.05435, 0.5945, 0.05508, 0.5897, 0.06144, 0.5917, 0.05358, 0.5931, 0.05435, 0.5945, 0.05508, 0.5981, 0.04822, 0.5994, 0.04927, 0.5931, 0.05435, 0.5969, 0.0471, 0.5981, 0.04822, 0.5917, 0.05358, 0.5956, 0.04592, 0.5969, 0.0471, 0.5981, 0.04822, 0.6035, 0.04202, 0.6046, 0.04348, 0.5969, 0.0471, 0.6025, 0.04053, 0.6035, 0.04202, 0.5956, 0.04592, 0.6015, 0.03899, 0.6025, 0.04053, 0.6046, 0.04348, 0.6035, 0.04202, 0.6106, 0.03726, 0.6025, 0.04053, 0.61, 0.03544, 0.6106, 0.03726, 0.6015, 0.03899, 0.6093, 0.0336, 0.61, 0.03544, 0.6113, 0.03906, 0.6106, 0.03726, 0.6189, 0.03447, 0.61, 0.03544, 0.6187, 0.03239, 0.6189, 0.03447, 0.61, 0.03544, 0.6093, 0.0336, 0.6186, 0.03029, 0.6191, 0.03654, 0.6189, 0.03447, 0.7101, 0.03427, 0.6187, 0.03239, 0.7102, 0.03217, 0.7101, 0.03427, 0.6187, 0.03239, 0.6186, 0.03029, 0.7104, 0.03007, 0.6185, 0.1078, 0.6187, 0.1057, 0.7103, 0.1059, 0.6187, 0.1057, 0.6189, 0.1036, 0.7101, 0.1038, 0.6191, 0.1016, 0.71, 0.1018, 0.7101, 0.1038, 0.7099, 0.03636, 0.7101, 0.03427, 0.7185, 0.03698, 0.7102, 0.03217, 0.7192, 0.03514, 0.7185, 0.03698, 0.7102, 0.03217, 0.7104, 0.03007, 0.7198, 0.03328, 0.7179, 0.03881, 0.7185, 0.03698, 0.7258, 0.04172, 0.7185, 0.03698, 0.7192, 0.03514, 0.7268, 0.0402, 0.7192, 0.03514, 0.7198, 0.03328, 0.7278, 0.03864, 0.7258, 0.04172, 0.7314, 0.04795, 0.7301, 0.04903, 0.7258, 0.04172, 0.7268, 0.0402, 0.7327, 0.04681, 0.7268, 0.0402, 0.7278, 0.03864, 0.7339, 0.0456, 0.7314, 0.04795, 0.7352, 0.05488, 0.7337, 0.05557, 0.7314, 0.04795, 0.7327, 0.04681, 0.7366, 0.05413, 0.7327, 0.04681, 0.7339, 0.0456, 0.738, 0.05334, 0.7337, 0.05557, 0.7352, 0.05488, 0.7373, 0.06207, 0.7352, 0.05488, 0.7366, 0.05413, 0.7387, 0.06171, 0.7366, 0.05413, 0.738, 0.05334, 0.7401, 0.06131, 0.7358, 0.06239, 0.7373, 0.06207, 0.7379, 0.0693, 0.7387, 0.06171, 0.7393, 0.0693, 0.7379, 0.0693, 0.7387, 0.06171, 0.7401, 0.06131, 0.7408, 0.06929, 0.7379, 0.0693, 0.7372, 0.07649, 0.7358, 0.07617, 0.7393, 0.0693, 0.7386, 0.07685, 0.7372, 0.07649, 0.7408, 0.06929, 0.7401, 0.07724, 0.7386, 0.07685, 0.7372, 0.07649, 0.7351, 0.08358, 0.7337, 0.08289, 0.7386, 0.07685, 0.7365, 0.08432, 0.7351, 0.08358, 0.7401, 0.07724, 0.7379, 0.08509, 0.7365, 0.08432, 0.7351, 0.08358, 0.7313, 0.09037, 0.73, 0.08931, 0.7365, 0.08432, 0.7326, 0.09149, 0.7313, 0.09037, 0.7379, 0.08509, 0.7338, 0.09268, 0.7326, 0.09149, 0.73, 0.08931, 0.7313, 0.09037, 0.7258, 0.09648, 0.7326, 0.09149, 0.7268, 0.09798, 0.7258, 0.09648, 0.7338, 0.09268, 0.7278, 0.09951, 0.7268, 0.09798, 0.7258, 0.09648, 0.7186, 0.1011, 0.7179, 0.09934, 0.7268, 0.09798, 0.7192, 0.103, 0.7186, 0.1011, 0.7278, 0.09951, 0.7198, 0.1048, 0.7192, 0.103, 0.7186, 0.1011, 0.7101, 0.1038, 0.71, 0.1018, 0.7192, 0.103, 0.7103, 0.1059, 0.7101, 0.1038, 0.7198, 0.1048, 0.7105, 0.108, 0.7103, 0.1059])
me_l_gripper_group1.materials.append(mat_lambert4sg_003)
me_l_gripper_group1.use_remesh_preserve_volume = False
me_l_gripper_group1.use_remesh_preserve_attributes = False
me_l_gripper_group1.use_mirror_vertex_groups = False
me_l_gripper_group1.update()
me_l_gripper_group1.normals_split_custom_set([tuple(v) for v in zip(*[iter([-0.3809, 0.831, -0.4055, -0.4455, 0.8804, -0.1624, -0.409, 0.8985, -0.1595, -0.3287, 0.6999, -0.6341, -0.4824, 0.7245, -0.4922, -0.3809, 0.831, -0.4055, -0.2539, 0.513, -0.82, -0.4451, 0.567, -0.6931, -0.3287, 0.6999, -0.6341, -0.1689, 0.3173, -0.9332, -0.3084, 0.4309, -0.8481, -0.2539, 0.513, -0.82, -0.06246, 0.08405, -0.9945, -0.2091, 0.2115, -0.9547, -0.1689, 0.3173, -0.9332, -0.06246, 0.08405, -0.9945, 0.1176, -0.1374, -0.9835, -0.1967, -0.08706, -0.9766, 0.04392, -0.1549, -0.9869, 0.05997, -0.3847, -0.9211, 0.1176, -0.1374, -0.9835, 0.1456, -0.3656, -0.9193, 0.2569, -0.5673, -0.7824, 0.05997, -0.3847, -0.9211, 0.2541, -0.5802, -0.7738, 0.3016, -0.7464, -0.5932, 0.2569, -0.5673, -0.7824, 0.3332, -0.7386, -0.5861, 0.3597, -0.8598, -0.3625, 0.3016, -0.7464, -0.5932, 0.3888, -0.8497, -0.3561, 0.3873, -0.9148, -0.1144, 0.3597, -0.8598, -0.3625, 0.4145, -0.8962, 0.1579, 0.4033, -0.9106, -0.09045, 0.4151, -0.9054, -0.08923, 0.384, -0.8275, 0.4096, 0.2874, -0.9268, 0.2417, 0.4145, -0.8962, 0.1579, 0.3253, -0.6921, 0.6443, 0.2604, -0.8352, 0.4844, 0.384, -0.8275, 0.4096, 0.2591, -0.5156, 0.8167, 0.1513, -0.6915, 0.7063, 0.3253, -0.6921, 0.6443, 0.188, -0.3283, 0.9257, 0.06664, -0.4977, 0.8648, 0.2591, -0.5156, 0.8167, 0.05603, -0.0886, 0.9945, -0.05583, -0.275, 0.9598, 0.188, -0.3283, 0.9257, 0.05603, -0.0886, 0.9945, -0.08079, 0.15, 0.9854, -0.05735, -0.01646, 0.9982, -0.07112, 0.1525, 0.9857, -0.1415, 0.3791, 0.9145, -0.08079, 0.15, 0.9854, -0.1629, 0.3802, 0.9105, -0.2894, 0.5467, 0.7857, -0.1415, 0.3791, 0.9145, -0.2522, 0.5673, 0.7839, -0.3563, 0.7277, 0.5861, -0.2894, 0.5467, 0.7857, -0.3332, 0.742, 0.5817, -0.4003, 0.8435, 0.3582, -0.3563, 0.7277, 0.5861, -0.3827, 0.8521, 0.357, -0.4328, 0.894, 0.1158, -0.4003, 0.8435, 0.3582, -0.409, 0.8985, -0.1595, -0.4237, 0.9012, 0.0914, -0.4173, 0.905, 0.08234, -0.987, -0.1567, 0.03672, -0.9669, -0.2521, 0.03891, -0.9892, -0.1427, 0.03244, -0.9854, -0.1701, 0.00676, -0.9623, -0.269, 0.03925, -0.987, -0.1567, 0.03672, -0.9721, -0.234, -0.0154, -0.956, -0.2903, 0.04158, -0.9854, -0.1701, 0.00676, -0.9721, -0.234, -0.0154, -0.9278, -0.3722, 0.02681, -0.9409, -0.3364, 0.03874, -0.9279, -0.3646, -0.07768, -0.9084, -0.4174, 0.02376, -0.9278, -0.3722, 0.02681, -0.8951, -0.4415, -0.06255, -0.8849, -0.4654, 0.01982, -0.9084, -0.4174, 0.02376, -0.8546, -0.5146, -0.06991, -0.8583, -0.5131, 0.01074, -0.8849, -0.4654, 0.01982, -0.8074, -0.5805, -0.1057, -0.8583, -0.5131, 0.01074, -0.7967, -0.5998, -0.07407, -0.8074, -0.5805, -0.1057, -0.824, -0.5665, 0.005024, -0.8431, -0.5378, 0.004903, -0.7463, -0.6652, -0.02055, -0.8135, -0.5816, 0.005504, -0.824, -0.5665, 0.005024, -0.7324, -0.6809, 0.002288, -0.8147, -0.5799, 0.004643, -0.8135, -0.5816, 0.005504, -0.7447, -0.6672, -0.01806, -0.818, -0.5751, 0.005993, -0.7547, -0.6561, -0.004741, -0.7545, -0.6563, 0.008244, -0.8143, -0.5804, 0.002876, -0.7447, -0.6672, -0.01806, -0.7632, -0.645, 0.03841, -0.8238, -0.5669, 0.003819, -0.7545, -0.6563, 0.008244, -0.795, -0.6033, 0.06348, -0.8388, -0.5445, 0.004301, -0.7632, -0.645, 0.03841, -0.795, -0.6033, 0.06348, -0.8832, -0.4685, 0.02086, -0.8639, -0.5035, 0.009445, -0.8832, -0.461, 0.08582, -0.8832, -0.4685, 0.02086, -0.8451, -0.4691, 0.2563, -0.8832, -0.461, 0.08582, -0.9247, -0.3797, 0.02781, -0.9085, -0.4169, 0.02865, -0.9411, -0.3079, 0.1397, -0.9447, -0.3263, 0.03254, -0.9247, -0.3797, 0.02781, -0.9669, -0.2258, 0.1183, -0.9561, -0.2907, 0.03556, -0.9447, -0.3263, 0.03254, -0.9732, -0.1894, 0.1307, -0.9561, -0.2907, 0.03556, -0.9821, -0.1641, 0.09247, -0.9732, -0.1894, 0.1307, -0.9691, -0.2435, 0.03941, -0.9615, -0.2705, 0.04913, -0.9912, -0.1261, 0.04068, -0.9678, -0.248, 0.04207, -0.9691, -0.2435, 0.03941, -0.9864, -0.1425, 0.08249, -0.9669, -0.2521, 0.03891, -0.9686, -0.2448, 0.04357, -0.9669, -0.2521, 0.03891, -0.9509, -0.3073, 0.03573, -0.953, -0.3011, 0.03231, -0.956, -0.2903, 0.04158, -0.9509, -0.3073, 0.03573, -0.9623, -0.269, 0.03925, -0.9409, -0.3364, 0.03874, -0.9408, -0.3376, 0.032, -0.956, -0.2903, 0.04158, -0.9278, -0.3722, 0.02681, -0.9341, -0.356, 0.02607, -0.9409, -0.3364, 0.03874, -0.9278, -0.3722, 0.02681, -0.9077, -0.419, 0.02013, -0.9228, -0.3844, 0.02585, -0.8849, -0.4654, 0.01982, -0.9077, -0.419, 0.02013, -0.9084, -0.4174, 0.02376, -0.8583, -0.5131, 0.01074, -0.8925, -0.4507, 0.01805, -0.8849, -0.4654, 0.01982, -0.8583, -0.5131, 0.01074, -0.8578, -0.5137, 0.01469, -0.8756, -0.4826, 0.01922, -0.8431, -0.5378, 0.004903, -0.8491, -0.528, 0.01581, -0.8578, -0.5137, 0.01469, -0.824, -0.5665, 0.005024, -0.8408, -0.5411, 0.01262, -0.8491, -0.528, 0.01581, -0.8147, -0.5799, 0.004643, -0.8408, -0.5411, 0.01262, -0.8135, -0.5816, 0.005504, -0.8143, -0.5804, 0.002876, -0.844, -0.5362, 0.009553, -0.818, -0.5751, 0.005993, -0.8238, -0.5669, 0.003819, -0.8463, -0.5325, 0.0144, -0.8143, -0.5804, 0.002876, -0.8388, -0.5445, 0.004301, -0.8548, -0.5184, 0.02195, -0.8238, -0.5669, 0.003819, -0.8639, -0.5035, 0.009445, -0.8662, -0.4994, 0.01862, -0.8388, -0.5445, 0.004301, -0.8639, -0.5035, 0.009445, -0.889, -0.4577, 0.01657, -0.8743, -0.4851, 0.01535, -0.9085, -0.4169, 0.02865, -0.889, -0.4577, 0.01657, -0.8832, -0.4685, 0.02086, -0.9247, -0.3797, 0.02781, -0.9072, -0.4198, 0.0272, -0.9085, -0.4169, 0.02865, -0.9247, -0.3797, 0.02781, -0.938, -0.3456, 0.02823, -0.9208, -0.3889, 0.02956, -0.9561, -0.2907, 0.03556, -0.938, -0.3456, 0.02823, -0.9447, -0.3263, 0.03254, -0.9561, -0.2907, 0.03556, -0.9496, -0.3113, 0.03717, -0.9425, -0.333, 0.0294, -0.9615, -0.2705, 0.04913, -0.9538, -0.298, 0.03778, -0.9496, -0.3113, 0.03717, -0.9678, -0.248, 0.04207, -0.9538, -0.298, 0.03778, -0.9691, -0.2435, 0.03941, -0.9669, -0.2521, 0.03891, -0.953, -0.3008, 0.0375, -0.9686, -0.2448, 0.04357, -0.953, -0.3011, 0.03231, -0.9343, -0.3554, 0.02886, -0.9374, -0.3459, 0.03993, -0.9509, -0.3073, 0.03573, -0.9324, -0.3603, 0.0298, -0.9343, -0.3554, 0.02886, -0.9408, -0.3376, 0.032, -0.9261, -0.3756, 0.03574, -0.9324, -0.3603, 0.0298, -0.9228, -0.3844, 0.02585, -0.9261, -0.3756, 0.03574, -0.9341, -0.356, 0.02607, -0.9077, -0.419, 0.02013, -0.9123, -0.4088, 0.02325, -0.9228, -0.3844, 0.02585, -0.8925, -0.4507, 0.01805, -0.9108, -0.412, 0.02579, -0.9077, -0.419, 0.02013, -0.8925, -0.4507, 0.01805, -0.8874, -0.4602, 0.02494, -0.894, -0.4473, 0.02649, -0.8756, -0.4826, 0.01922, -0.8825, -0.4699, 0.01916, -0.8874, -0.4602, 0.02494, -0.8491, -0.528, 0.01581, -0.8825, -0.4699, 0.01916, -0.8578, -0.5137, 0.01469, -0.8491, -0.528, 0.01581, -0.8686, -0.4951, 0.02078, -0.8776, -0.4781, 0.03647, -0.844, -0.5364, 0.004, -0.8686, -0.4951, 0.02078, -0.8408, -0.5411, 0.01262, -0.844, -0.5362, 0.009553, -0.8692, -0.4942, 0.01623, -0.8751, -0.4837, 0.01756, -0.8463, -0.5325, 0.0144, -0.8739, -0.4854, 0.02693, -0.8692, -0.4942, 0.01623, -0.8548, -0.5184, 0.02195, -0.8782, -0.4779, 0.01938, -0.8739, -0.4854, 0.02693, -0.8743, -0.4851, 0.01535, -0.8782, -0.4779, 0.01938, -0.8662, -0.4994, 0.01862, -0.8743, -0.4851, 0.01535, -0.8946, -0.4463, 0.02167, -0.8885, -0.4582, 0.02586, -0.889, -0.4577, 0.01657, -0.903, -0.4288, 0.02591, -0.8946, -0.4463, 0.02167, -0.9072, -0.4198, 0.0272, -0.9162, -0.3998, 0.02759, -0.903, -0.4288, 0.02591, -0.938, -0.3456, 0.02823, -0.9162, -0.3998, 0.02759, -0.9208, -0.3889, 0.02956, -0.9425, -0.333, 0.0294, -0.9257, -0.3775, 0.02328, -0.938, -0.3456, 0.02823, -0.9496, -0.3113, 0.03717, -0.9285, -0.3706, 0.02496, -0.9425, -0.333, 0.0294, -0.9496, -0.3113, 0.03717, -0.9383, -0.3437, 0.03788, -0.938, -0.3465, 0.007403, -0.9538, -0.298, 0.03778, -0.9325, -0.3596, 0.03479, -0.9383, -0.3437, 0.03788, -0.953, -0.3008, 0.0375, -0.9374, -0.3459, 0.03993, -0.9337, -0.3572, 0.02475, -0.9374, -0.3459, 0.03993, -0.9343, -0.3554, 0.02886, -0.9067, -0.4212, 0.02322, -0.9343, -0.3554, 0.02886, -0.9324, -0.3603, 0.0298, -0.9067, -0.4212, 0.02322, -0.9324, -0.3603, 0.0298, -0.9261, -0.3756, 0.03574, -0.9067, -0.4212, 0.02322, -0.9261, -0.3756, 0.03574, -0.9123, -0.4088, 0.02325, -0.9067, -0.4212, 0.02322, -0.9123, -0.4088, 0.02325, -0.9108, -0.412, 0.02579, -0.9067, -0.4212, 0.02322, -0.9108, -0.412, 0.02579, -0.894, -0.4473, 0.02649, -0.9067, -0.4212, 0.02322, -0.894, -0.4473, 0.02649, -0.8874, -0.4602, 0.02494, -0.9067, -0.4212, 0.02322, -0.8874, -0.4602, 0.02494, -0.8825, -0.4699, 0.01916, -0.9067, -0.4212, 0.02322, -0.8825, -0.4699, 0.01916, -0.8776, -0.4781, 0.03647, -0.9067, -0.4212, 0.02322, -0.8776, -0.4781, 0.03647, -0.8686, -0.4951, 0.02078, -0.9067, -0.4212, 0.02322, -0.8686, -0.4951, 0.02078, -0.8772, -0.4799, 0.01801, -0.9067, -0.4212, 0.02322, -0.8751, -0.4837, 0.01756, -0.8692, -0.4942, 0.01623, -0.9061, -0.4224, 0.02282, -0.8692, -0.4942, 0.01623, -0.8739, -0.4854, 0.02693, -0.9061, -0.4224, 0.02282, -0.8739, -0.4854, 0.02693, -0.8782, -0.4779, 0.01938, -0.9061, -0.4224, 0.02282, -0.8782, -0.4779, 0.01938, -0.8885, -0.4582, 0.02586, -0.9061, -0.4224, 0.02282, -0.8885, -0.4582, 0.02586, -0.8946, -0.4463, 0.02167, -0.9061, -0.4224, 0.02282, -0.8946, -0.4463, 0.02167, -0.903, -0.4288, 0.02591, -0.9061, -0.4224, 0.02282, -0.903, -0.4288, 0.02591, -0.9162, -0.3998, 0.02759, -0.9061, -0.4224, 0.02282, -0.9162, -0.3998, 0.02759, -0.9257, -0.3775, 0.02328, -0.9061, -0.4224, 0.02282, -0.9257, -0.3775, 0.02328, -0.9285, -0.3706, 0.02496, -0.9061, -0.4224, 0.02282, -0.9285, -0.3706, 0.02496, -0.938, -0.3465, 0.007403, -0.9061, -0.4224, 0.02282, -0.938, -0.3465, 0.007403, -0.9383, -0.3437, 0.03788, -0.9061, -0.4224, 0.02282, -0.9383, -0.3437, 0.03788, -0.9325, -0.3596, 0.03479, -0.9061, -0.4224, 0.02282, -0.9337, -0.3572, 0.02475, -0.9374, -0.3459, 0.03993, -0.9067, -0.4212, 0.02322, 0.4033, -0.9106, -0.09045, 0.4138, -0.9033, -0.1138, 0.4151, -0.9054, -0.08923, -0.4173, 0.905, 0.08234, -0.4328, 0.894, 0.1158, -0.4072, 0.9063, 0.1128, -0.8147, -0.5799, 0.004643, -0.7547, -0.6561, -0.004741, -0.818, -0.5751, 0.005993, -0.9949, -0.1, 0.0129, -0.9686, -0.2448, 0.04357, -0.9678, -0.248, 0.04207, -0.844, -0.5364, 0.004, -0.818, -0.5751, 0.005993, -0.844, -0.5362, 0.009553, -0.9686, -0.2448, 0.04357, -0.9553, -0.2934, 0.03525, -0.9678, -0.248, 0.04207, -0.844, -0.5364, 0.004, -0.8751, -0.4837, 0.01756, -0.8772, -0.4799, 0.01801, -0.9337, -0.3572, 0.02475, -0.9553, -0.2934, 0.03525, -0.953, -0.3008, 0.0375, -0.9067, -0.4212, 0.02322, -0.8751, -0.4837, 0.01756, -0.9061, -0.4224, 0.02282, -0.9067, -0.4212, 0.02322, -0.9325, -0.3596, 0.03479, -0.9337, -0.3572, 0.02475, -0.4455, 0.8804, -0.1624, -0.7619, 0.6412, 0.09194, -0.4237, 0.9012, 0.0914, -0.7813, 0.6143, -0.1108, -0.9706, 0.2286, 0.07517, -0.7619, 0.6412, 0.09194, -0.965, 0.2597, -0.03666, -0.9864, -0.1425, 0.08249, -0.9706, 0.2286, 0.07517, -0.9892, -0.1427, 0.03244, -0.9664, 0.2046, -0.1558, -0.987, -0.1567, 0.03672, -0.7813, 0.6143, -0.1108, -0.9664, 0.2046, -0.1558, -0.965, 0.2597, -0.03666, -0.7813, 0.6143, -0.1108, -0.4824, 0.7245, -0.4922, -0.7513, 0.5777, -0.319, -0.987, -0.1567, 0.03672, -0.9468, 0.1388, -0.2902, -0.9854, -0.1701, 0.00676, -0.9664, 0.2046, -0.1558, -0.7229, 0.4671, -0.5092, -0.9468, 0.1388, -0.2902, -0.7513, 0.5777, -0.319, -0.4451, 0.567, -0.6931, -0.7229, 0.4671, -0.5092, -0.9468, 0.1388, -0.2902, -0.9721, -0.234, -0.0154, -0.9854, -0.1701, 0.00676, -0.9468, 0.1388, -0.2902, -0.6269, 0.3291, -0.7061, -0.9312, -0.008592, -0.3645, -0.7229, 0.4671, -0.5092, -0.3084, 0.4309, -0.8481, -0.6269, 0.3291, -0.7061, -0.9312, -0.008592, -0.3645, -0.9279, -0.3646, -0.07768, -0.9721, -0.234, -0.0154, -0.9312, -0.008592, -0.3645, -0.5377, 0.1177, -0.8349, -0.8795, -0.1322, -0.4571, -0.6269, 0.3291, -0.7061, -0.2091, 0.2115, -0.9547, -0.5377, 0.1177, -0.8349, -0.9279, -0.3646, -0.07768, -0.7969, -0.3091, -0.519, -0.8951, -0.4415, -0.06255, -0.8795, -0.1322, -0.4571, -0.5118, -0.1109, -0.8519, -0.7969, -0.3091, -0.519, -0.2091, 0.2115, -0.9547, -0.5118, -0.1109, -0.8519, -0.5377, 0.1177, -0.8349, -0.8951, -0.4415, -0.06255, -0.7363, -0.476, -0.4808, -0.8546, -0.5146, -0.06991, -0.5118, -0.1109, -0.8519, -0.7363, -0.476, -0.4808, -0.7969, -0.3091, -0.519, -0.1967, -0.08706, -0.9766, -0.2799, -0.3391, -0.8982, -0.5118, -0.1109, -0.8519, -0.7363, -0.476, -0.4808, -0.7967, -0.5998, -0.07407, -0.8546, -0.5146, -0.06991, -0.2799, -0.3391, -0.8982, -0.5845, -0.6357, -0.5043, -0.7363, -0.476, -0.4808, 0.1176, -0.1374, -0.9835, -0.2666, -0.572, -0.7757, -0.2799, -0.3391, -0.8982, -0.5845, -0.6357, -0.5043, -0.8074, -0.5805, -0.1057, -0.7967, -0.5998, -0.07407, -0.2666, -0.572, -0.7757, -0.5816, -0.7404, -0.337, -0.5845, -0.6357, -0.5043, 0.05997, -0.3847, -0.9211, -0.2007, -0.7376, -0.6447, -0.2666, -0.572, -0.7757, -0.5816, -0.7404, -0.337, -0.7463, -0.6652, -0.02055, -0.8074, -0.5805, -0.1057, -0.2007, -0.7376, -0.6447, -0.4959, -0.8286, -0.2599, -0.5816, -0.7404, -0.337, 0.2569, -0.5673, -0.7824, -0.0956, -0.878, -0.469, -0.2007, -0.7376, -0.6447, -0.7463, -0.6652, -0.02055, -0.4624, -0.8712, -0.1646, -0.7324, -0.6809, 0.002288, -0.0956, -0.878, -0.469, -0.4624, -0.8712, -0.1646, -0.4959, -0.8286, -0.2599, 0.3016, -0.7464, -0.5932, -0.06148, -0.9599, -0.2736, -0.0956, -0.878, -0.469, -0.7324, -0.6809, 0.002288, -0.4371, -0.8979, -0.05288, -0.7265, -0.682, -0.08407, -0.06148, -0.9599, -0.2736, -0.4371, -0.8979, -0.05288, -0.4624, -0.8712, -0.1646, -0.06148, -0.9599, -0.2736, 0.3873, -0.9148, -0.1144, -0.06609, -0.9913, -0.114, -0.7265, -0.682, -0.08407, -0.4438, -0.8951, -0.04354, -0.7547, -0.6561, -0.004741, -0.06609, -0.9913, -0.114, -0.4438, -0.8951, -0.04354, -0.4371, -0.8979, -0.05288, -0.06609, -0.9913, -0.114, 0.4033, -0.9106, -0.09045, 0.02993, -0.9988, -0.03775, -0.4237, 0.9012, 0.0914, -0.7721, 0.6254, 0.1133, -0.4328, 0.894, 0.1158, -0.7619, 0.6412, 0.09194, -0.9716, 0.22, 0.08684, -0.7721, 0.6254, 0.1133, -0.9864, -0.1425, 0.08249, -0.9716, 0.22, 0.08684, -0.9706, 0.2286, 0.07517, -0.7547, -0.6561, -0.004741, -0.4369, -0.8961, 0.07856, -0.7447, -0.6672, -0.01806, 0.02993, -0.9988, -0.03775, -0.4369, -0.8961, 0.07856, -0.4438, -0.8951, -0.04354, 0.02993, -0.9988, -0.03775, 0.2874, -0.9268, 0.2417, -0.01775, -0.9911, 0.1321, -0.7447, -0.6672, -0.01806, -0.4748, -0.8578, 0.1968, -0.7545, -0.6563, 0.008244, -0.4369, -0.8961, 0.07856, -0.0265, -0.9404, 0.3391, -0.4748, -0.8578, 0.1968, -0.01775, -0.9911, 0.1321, 0.2604, -0.8352, 0.4844, -0.0265, -0.9404, 0.3391, -0.4748, -0.8578, 0.1968, -0.7632, -0.645, 0.03841, -0.7545, -0.6563, 0.008244, -0.4748, -0.8578, 0.1968, -0.1016, -0.8441, 0.5265, -0.4882, -0.81, 0.325, -0.0265, -0.9404, 0.3391, 0.1513, -0.6915, 0.7063, -0.1016, -0.8441, 0.5265, -0.4882, -0.81, 0.325, -0.795, -0.6033, 0.06348, -0.7632, -0.645, 0.03841, -0.4882, -0.81, 0.325, -0.1827, -0.7014, 0.689, -0.5646, -0.6985, 0.4397, -0.1016, -0.8441, 0.5265, 0.06664, -0.4977, 0.8648, -0.1827, -0.7014, 0.689, -0.795, -0.6033, 0.06348, -0.6574, -0.5739, 0.4884, -0.8451, -0.4691, 0.2563, -0.5646, -0.6985, 0.4397, -0.4155, -0.5378, 0.7336, -0.6574, -0.5739, 0.4884, -0.1827, -0.7014, 0.689, -0.05583, -0.275, 0.9598, -0.4155, -0.5378, 0.7336, -0.8451, -0.4691, 0.2563, -0.766, -0.4211, 0.4857, -0.8832, -0.461, 0.08582, -0.4155, -0.5378, 0.7336, -0.766, -0.4211, 0.4857, -0.6574, -0.5739, 0.4884, -0.4155, -0.5378, 0.7336, -0.05735, -0.01646, 0.9982, -0.3602, -0.2768, 0.8908, -0.766, -0.4211, 0.4857, -0.9411, -0.3079, 0.1397, -0.8832, -0.461, 0.08582, -0.3602, -0.2768, 0.8908, -0.7973, -0.2041, 0.568, -0.766, -0.4211, 0.4857, -0.05735, -0.01646, 0.9982, -0.4245, 0.008316, 0.9054, -0.3602, -0.2768, 0.8908, -0.7973, -0.2041, 0.568, -0.9669, -0.2258, 0.1183, -0.9411, -0.3079, 0.1397, -0.4245, 0.008316, 0.9054, -0.8899, -0.09129, 0.4469, -0.7973, -0.2041, 0.568, -0.08079, 0.15, 0.9854, -0.534, 0.2032, 0.8207, -0.4245, 0.008316, 0.9054, -0.8899, -0.09129, 0.4469, -0.9821, -0.1641, 0.09247, -0.9669, -0.2258, 0.1183, -0.534, 0.2032, 0.8207, -0.9082, 0.07537, 0.4118, -0.8899, -0.09129, 0.4469, -0.1415, 0.3791, 0.9145, -0.6418, 0.3876, 0.6617, -0.534, 0.2032, 0.8207, -0.9821, -0.1641, 0.09247, -0.9335, 0.1711, 0.3151, -0.9732, -0.1894, 0.1307, -0.6418, 0.3876, 0.6617, -0.9335, 0.1711, 0.3151, -0.9082, 0.07537, 0.4118, -0.2894, 0.5467, 0.7857, -0.7128, 0.5022, 0.4897, -0.6418, 0.3876, 0.6617, -0.9335, 0.1711, 0.3151, -0.9912, -0.1261, 0.04068, -0.9732, -0.1894, 0.1307, -0.7128, 0.5022, 0.4897, -0.9586, 0.2168, 0.1846, -0.9335, 0.1711, 0.3151, -0.3563, 0.7277, 0.5861, -0.7429, 0.5929, 0.3108, -0.7128, 0.5022, 0.4897, -0.9586, 0.2168, 0.1846, -0.9949, -0.1, 0.0129, -0.9912, -0.1261, 0.04068, -0.7429, 0.5929, 0.3108, -0.9716, 0.22, 0.08684, -0.9586, 0.2168, 0.1846, -0.4003, 0.8435, 0.3582, -0.7721, 0.6254, 0.1133, -0.7429, 0.5929, 0.3108, -0.3809, 0.831, -0.4055, -0.4824, 0.7245, -0.4922, -0.4455, 0.8804, -0.1624, -0.3287, 0.6999, -0.6341, -0.4451, 0.567, -0.6931, -0.4824, 0.7245, -0.4922, -0.2539, 0.513, -0.82, -0.3084, 0.4309, -0.8481, -0.4451, 0.567, -0.6931, -0.1689, 0.3173, -0.9332, -0.2091, 0.2115, -0.9547, -0.3084, 0.4309, -0.8481, -0.06246, 0.08405, -0.9945, -0.1967, -0.08706, -0.9766, -0.2091, 0.2115, -0.9547, -0.06246, 0.08405, -0.9945, 0.04392, -0.1549, -0.9869, 0.1176, -0.1374, -0.9835, 0.04392, -0.1549, -0.9869, 0.1456, -0.3656, -0.9193, 0.05997, -0.3847, -0.9211, 0.1456, -0.3656, -0.9193, 0.2541, -0.5802, -0.7738, 0.2569, -0.5673, -0.7824, 0.2541, -0.5802, -0.7738, 0.3332, -0.7386, -0.5861, 0.3016, -0.7464, -0.5932, 0.3332, -0.7386, -0.5861, 0.3888, -0.8497, -0.3561, 0.3597, -0.8598, -0.3625, 0.3888, -0.8497, -0.3561, 0.4138, -0.9033, -0.1138, 0.3873, -0.9148, -0.1144, 0.4145, -0.8962, 0.1579, 0.2874, -0.9268, 0.2417, 0.4033, -0.9106, -0.09045, 0.384, -0.8275, 0.4096, 0.2604, -0.8352, 0.4844, 0.2874, -0.9268, 0.2417, 0.3253, -0.6921, 0.6443, 0.1513, -0.6915, 0.7063, 0.2604, -0.8352, 0.4844, 0.2591, -0.5156, 0.8167, 0.06664, -0.4977, 0.8648, 0.1513, -0.6915, 0.7063, 0.188, -0.3283, 0.9257, -0.05583, -0.275, 0.9598, 0.06664, -0.4977, 0.8648, 0.05603, -0.0886, 0.9945, -0.05735, -0.01646, 0.9982, -0.05583, -0.275, 0.9598, 0.05603, -0.0886, 0.9945, -0.07112, 0.1525, 0.9857, -0.08079, 0.15, 0.9854, -0.07112, 0.1525, 0.9857, -0.1629, 0.3802, 0.9105, -0.1415, 0.3791, 0.9145, -0.1629, 0.3802, 0.9105, -0.2522, 0.5673, 0.7839, -0.2894, 0.5467, 0.7857, -0.2522, 0.5673, 0.7839, -0.3332, 0.742, 0.5817, -0.3563, 0.7277, 0.5861, -0.3332, 0.742, 0.5817, -0.3827, 0.8521, 0.357, -0.4003, 0.8435, 0.3582, -0.3827, 0.8521, 0.357, -0.4072, 0.9063, 0.1128, -0.4328, 0.894, 0.1158, -0.409, 0.8985, -0.1595, -0.4455, 0.8804, -0.1624, -0.4237, 0.9012, 0.0914, -0.987, -0.1567, 0.03672, -0.9623, -0.269, 0.03925, -0.9669, -0.2521, 0.03891, -0.9854, -0.1701, 0.00676, -0.956, -0.2903, 0.04158, -0.9623, -0.269, 0.03925, -0.9721, -0.234, -0.0154, -0.9409, -0.3364, 0.03874, -0.956, -0.2903, 0.04158, -0.9721, -0.234, -0.0154, -0.9279, -0.3646, -0.07768, -0.9278, -0.3722, 0.02681, -0.9279, -0.3646, -0.07768, -0.8951, -0.4415, -0.06255, -0.9084, -0.4174, 0.02376, -0.8951, -0.4415, -0.06255, -0.8546, -0.5146, -0.06991, -0.8849, -0.4654, 0.01982, -0.8546, -0.5146, -0.06991, -0.7967, -0.5998, -0.07407, -0.8583, -0.5131, 0.01074, -0.8074, -0.5805, -0.1057, -0.8431, -0.5378, 0.004903, -0.8583, -0.5131, 0.01074, -0.8074, -0.5805, -0.1057, -0.7463, -0.6652, -0.02055, -0.824, -0.5665, 0.005024, -0.7463, -0.6652, -0.02055, -0.7324, -0.6809, 0.002288, -0.8135, -0.5816, 0.005504, -0.7324, -0.6809, 0.002288, -0.7265, -0.682, -0.08407, -0.8147, -0.5799, 0.004643, -0.7447, -0.6672, -0.01806, -0.8143, -0.5804, 0.002876, -0.818, -0.5751, 0.005993, -0.7545, -0.6563, 0.008244, -0.8238, -0.5669, 0.003819, -0.8143, -0.5804, 0.002876, -0.7632, -0.645, 0.03841, -0.8388, -0.5445, 0.004301, -0.8238, -0.5669, 0.003819, -0.795, -0.6033, 0.06348, -0.8639, -0.5035, 0.009445, -0.8388, -0.5445, 0.004301, -0.795, -0.6033, 0.06348, -0.8451, -0.4691, 0.2563, -0.8832, -0.4685, 0.02086, -0.8832, -0.461, 0.08582, -0.9085, -0.4169, 0.02865, -0.8832, -0.4685, 0.02086, -0.8832, -0.461, 0.08582, -0.9411, -0.3079, 0.1397, -0.9247, -0.3797, 0.02781, -0.9411, -0.3079, 0.1397, -0.9669, -0.2258, 0.1183, -0.9447, -0.3263, 0.03254, -0.9669, -0.2258, 0.1183, -0.9821, -0.1641, 0.09247, -0.9561, -0.2907, 0.03556, -0.9732, -0.1894, 0.1307, -0.9615, -0.2705, 0.04913, -0.9561, -0.2907, 0.03556, -0.9732, -0.1894, 0.1307, -0.9912, -0.1261, 0.04068, -0.9691, -0.2435, 0.03941, -0.9912, -0.1261, 0.04068, -0.9949, -0.1, 0.0129, -0.9678, -0.248, 0.04207, -0.9864, -0.1425, 0.08249, -0.9892, -0.1427, 0.03244, -0.9669, -0.2521, 0.03891, -0.9669, -0.2521, 0.03891, -0.9623, -0.269, 0.03925, -0.9509, -0.3073, 0.03573, -0.956, -0.2903, 0.04158, -0.9408, -0.3376, 0.032, -0.9509, -0.3073, 0.03573, -0.9409, -0.3364, 0.03874, -0.9341, -0.356, 0.02607, -0.9408, -0.3376, 0.032, -0.9278, -0.3722, 0.02681, -0.9228, -0.3844, 0.02585, -0.9341, -0.356, 0.02607, -0.9278, -0.3722, 0.02681, -0.9084, -0.4174, 0.02376, -0.9077, -0.419, 0.02013, -0.8849, -0.4654, 0.01982, -0.8925, -0.4507, 0.01805, -0.9077, -0.419, 0.02013, -0.8583, -0.5131, 0.01074, -0.8756, -0.4826, 0.01922, -0.8925, -0.4507, 0.01805, -0.8583, -0.5131, 0.01074, -0.8431, -0.5378, 0.004903, -0.8578, -0.5137, 0.01469, -0.8431, -0.5378, 0.004903, -0.824, -0.5665, 0.005024, -0.8491, -0.528, 0.01581, -0.824, -0.5665, 0.005024, -0.8135, -0.5816, 0.005504, -0.8408, -0.5411, 0.01262, -0.8147, -0.5799, 0.004643, -0.844, -0.5364, 0.004, -0.8408, -0.5411, 0.01262, -0.8143, -0.5804, 0.002876, -0.8463, -0.5325, 0.0144, -0.844, -0.5362, 0.009553, -0.8238, -0.5669, 0.003819, -0.8548, -0.5184, 0.02195, -0.8463, -0.5325, 0.0144, -0.8388, -0.5445, 0.004301, -0.8662, -0.4994, 0.01862, -0.8548, -0.5184, 0.02195, -0.8639, -0.5035, 0.009445, -0.8743, -0.4851, 0.01535, -0.8662, -0.4994, 0.01862, -0.8639, -0.5035, 0.009445, -0.8832, -0.4685, 0.02086, -0.889, -0.4577, 0.01657, -0.9085, -0.4169, 0.02865, -0.9072, -0.4198, 0.0272, -0.889, -0.4577, 0.01657, -0.9247, -0.3797, 0.02781, -0.9208, -0.3889, 0.02956, -0.9072, -0.4198, 0.0272, -0.9247, -0.3797, 0.02781, -0.9447, -0.3263, 0.03254, -0.938, -0.3456, 0.02823, -0.9561, -0.2907, 0.03556, -0.9425, -0.333, 0.0294, -0.938, -0.3456, 0.02823, -0.9561, -0.2907, 0.03556, -0.9615, -0.2705, 0.04913, -0.9496, -0.3113, 0.03717, -0.9615, -0.2705, 0.04913, -0.9691, -0.2435, 0.03941, -0.9538, -0.298, 0.03778, -0.9678, -0.248, 0.04207, -0.9553, -0.2934, 0.03525, -0.9538, -0.298, 0.03778, -0.9669, -0.2521, 0.03891, -0.953, -0.3011, 0.03231, -0.953, -0.3008, 0.0375, -0.953, -0.3011, 0.03231, -0.9509, -0.3073, 0.03573, -0.9343, -0.3554, 0.02886, -0.9509, -0.3073, 0.03573, -0.9408, -0.3376, 0.032, -0.9324, -0.3603, 0.0298, -0.9408, -0.3376, 0.032, -0.9341, -0.356, 0.02607, -0.9261, -0.3756, 0.03574, -0.9228, -0.3844, 0.02585, -0.9123, -0.4088, 0.02325, -0.9261, -0.3756, 0.03574, -0.9077, -0.419, 0.02013, -0.9108, -0.412, 0.02579, -0.9123, -0.4088, 0.02325, -0.8925, -0.4507, 0.01805, -0.894, -0.4473, 0.02649, -0.9108, -0.412, 0.02579, -0.8925, -0.4507, 0.01805, -0.8756, -0.4826, 0.01922, -0.8874, -0.4602, 0.02494, -0.8756, -0.4826, 0.01922, -0.8578, -0.5137, 0.01469, -0.8825, -0.4699, 0.01916, -0.8491, -0.528, 0.01581, -0.8776, -0.4781, 0.03647, -0.8825, -0.4699, 0.01916, -0.8491, -0.528, 0.01581, -0.8408, -0.5411, 0.01262, -0.8686, -0.4951, 0.02078, -0.844, -0.5364, 0.004, -0.8772, -0.4799, 0.01801, -0.8686, -0.4951, 0.02078, -0.844, -0.5362, 0.009553, -0.8463, -0.5325, 0.0144, -0.8692, -0.4942, 0.01623, -0.8463, -0.5325, 0.0144, -0.8548, -0.5184, 0.02195, -0.8739, -0.4854, 0.02693, -0.8548, -0.5184, 0.02195, -0.8662, -0.4994, 0.01862, -0.8782, -0.4779, 0.01938, -0.8743, -0.4851, 0.01535, -0.8885, -0.4582, 0.02586, -0.8782, -0.4779, 0.01938, -0.8743, -0.4851, 0.01535, -0.889, -0.4577, 0.01657, -0.8946, -0.4463, 0.02167, -0.889, -0.4577, 0.01657, -0.9072, -0.4198, 0.0272, -0.903, -0.4288, 0.02591, -0.9072, -0.4198, 0.0272, -0.9208, -0.3889, 0.02956, -0.9162, -0.3998, 0.02759, -0.938, -0.3456, 0.02823, -0.9257, -0.3775, 0.02328, -0.9162, -0.3998, 0.02759, -0.9425, -0.333, 0.0294, -0.9285, -0.3706, 0.02496, -0.9257, -0.3775, 0.02328, -0.9496, -0.3113, 0.03717, -0.938, -0.3465, 0.007403, -0.9285, -0.3706, 0.02496, -0.9496, -0.3113, 0.03717, -0.9538, -0.298, 0.03778, -0.9383, -0.3437, 0.03788, -0.9538, -0.298, 0.03778, -0.9553, -0.2934, 0.03525, -0.9325, -0.3596, 0.03479, -0.953, -0.3008, 0.0375, -0.953, -0.3011, 0.03231, -0.9374, -0.3459, 0.03993, 0.4033, -0.9106, -0.09045, 0.3873, -0.9148, -0.1144, 0.4138, -0.9033, -0.1138, -0.4173, 0.905, 0.08234, -0.4237, 0.9012, 0.0914, -0.4328, 0.894, 0.1158, -0.8147, -0.5799, 0.004643, -0.7265, -0.682, -0.08407, -0.7547, -0.6561, -0.004741, -0.9949, -0.1, 0.0129, -0.9864, -0.1425, 0.08249, -0.9686, -0.2448, 0.04357, -0.844, -0.5364, 0.004, -0.8147, -0.5799, 0.004643, -0.818, -0.5751, 0.005993, -0.9686, -0.2448, 0.04357, -0.953, -0.3008, 0.0375, -0.9553, -0.2934, 0.03525, -0.844, -0.5364, 0.004, -0.844, -0.5362, 0.009553, -0.8751, -0.4837, 0.01756, -0.9337, -0.3572, 0.02475, -0.9325, -0.3596, 0.03479, -0.9553, -0.2934, 0.03525, -0.9067, -0.4212, 0.02322, -0.8772, -0.4799, 0.01801, -0.8751, -0.4837, 0.01756, -0.9067, -0.4212, 0.02322, -0.9061, -0.4224, 0.02282, -0.9325, -0.3596, 0.03479, -0.4455, 0.8804, -0.1624, -0.7813, 0.6143, -0.1108, -0.7619, 0.6412, 0.09194, -0.7813, 0.6143, -0.1108, -0.965, 0.2597, -0.03666, -0.9706, 0.2286, 0.07517, -0.965, 0.2597, -0.03666, -0.9892, -0.1427, 0.03244, -0.9864, -0.1425, 0.08249, -0.9892, -0.1427, 0.03244, -0.965, 0.2597, -0.03666, -0.9664, 0.2046, -0.1558, -0.7813, 0.6143, -0.1108, -0.7513, 0.5777, -0.319, -0.9664, 0.2046, -0.1558, -0.7813, 0.6143, -0.1108, -0.4455, 0.8804, -0.1624, -0.4824, 0.7245, -0.4922, -0.987, -0.1567, 0.03672, -0.9664, 0.2046, -0.1558, -0.9468, 0.1388, -0.2902, -0.9664, 0.2046, -0.1558, -0.7513, 0.5777, -0.319, -0.7229, 0.4671, -0.5092, -0.7513, 0.5777, -0.319, -0.4824, 0.7245, -0.4922, -0.4451, 0.567, -0.6931, -0.9468, 0.1388, -0.2902, -0.9312, -0.008592, -0.3645, -0.9721, -0.234, -0.0154, -0.9468, 0.1388, -0.2902, -0.7229, 0.4671, -0.5092, -0.6269, 0.3291, -0.7061, -0.7229, 0.4671, -0.5092, -0.4451, 0.567, -0.6931, -0.3084, 0.4309, -0.8481, -0.9312, -0.008592, -0.3645, -0.8795, -0.1322, -0.4571, -0.9279, -0.3646, -0.07768, -0.9312, -0.008592, -0.3645, -0.6269, 0.3291, -0.7061, -0.5377, 0.1177, -0.8349, -0.6269, 0.3291, -0.7061, -0.3084, 0.4309, -0.8481, -0.2091, 0.2115, -0.9547, -0.9279, -0.3646, -0.07768, -0.8795, -0.1322, -0.4571, -0.7969, -0.3091, -0.519, -0.8795, -0.1322, -0.4571, -0.5377, 0.1177, -0.8349, -0.5118, -0.1109, -0.8519, -0.2091, 0.2115, -0.9547, -0.1967, -0.08706, -0.9766, -0.5118, -0.1109, -0.8519, -0.8951, -0.4415, -0.06255, -0.7969, -0.3091, -0.519, -0.7363, -0.476, -0.4808, -0.5118, -0.1109, -0.8519, -0.2799, -0.3391, -0.8982, -0.7363, -0.476, -0.4808, -0.1967, -0.08706, -0.9766, 0.1176, -0.1374, -0.9835, -0.2799, -0.3391, -0.8982, -0.7363, -0.476, -0.4808, -0.5845, -0.6357, -0.5043, -0.7967, -0.5998, -0.07407, -0.2799, -0.3391, -0.8982, -0.2666, -0.572, -0.7757, -0.5845, -0.6357, -0.5043, 0.1176, -0.1374, -0.9835, 0.05997, -0.3847, -0.9211, -0.2666, -0.572, -0.7757, -0.5845, -0.6357, -0.5043, -0.5816, -0.7404, -0.337, -0.8074, -0.5805, -0.1057, -0.2666, -0.572, -0.7757, -0.2007, -0.7376, -0.6447, -0.5816, -0.7404, -0.337, 0.05997, -0.3847, -0.9211, 0.2569, -0.5673, -0.7824, -0.2007, -0.7376, -0.6447, -0.5816, -0.7404, -0.337, -0.4959, -0.8286, -0.2599, -0.7463, -0.6652, -0.02055, -0.2007, -0.7376, -0.6447, -0.0956, -0.878, -0.469, -0.4959, -0.8286, -0.2599, 0.2569, -0.5673, -0.7824, 0.3016, -0.7464, -0.5932, -0.0956, -0.878, -0.469, -0.7463, -0.6652, -0.02055, -0.4959, -0.8286, -0.2599, -0.4624, -0.8712, -0.1646, -0.0956, -0.878, -0.469, -0.06148, -0.9599, -0.2736, -0.4624, -0.8712, -0.1646, 0.3016, -0.7464, -0.5932, 0.3597, -0.8598, -0.3625, -0.06148, -0.9599, -0.2736, -0.7324, -0.6809, 0.002288, -0.4624, -0.8712, -0.1646, -0.4371, -0.8979, -0.05288, -0.06148, -0.9599, -0.2736, -0.06609, -0.9913, -0.114, -0.4371, -0.8979, -0.05288, -0.06148, -0.9599, -0.2736, 0.3597, -0.8598, -0.3625, 0.3873, -0.9148, -0.1144, -0.7265, -0.682, -0.08407, -0.4371, -0.8979, -0.05288, -0.4438, -0.8951, -0.04354, -0.06609, -0.9913, -0.114, 0.02993, -0.9988, -0.03775, -0.4438, -0.8951, -0.04354, -0.06609, -0.9913, -0.114, 0.3873, -0.9148, -0.1144, 0.4033, -0.9106, -0.09045, -0.4237, 0.9012, 0.0914, -0.7619, 0.6412, 0.09194, -0.7721, 0.6254, 0.1133, -0.7619, 0.6412, 0.09194, -0.9706, 0.2286, 0.07517, -0.9716, 0.22, 0.08684, -0.9864, -0.1425, 0.08249, -0.9949, -0.1, 0.0129, -0.9716, 0.22, 0.08684, -0.7547, -0.6561, -0.004741, -0.4438, -0.8951, -0.04354, -0.4369, -0.8961, 0.07856, 0.02993, -0.9988, -0.03775, -0.01775, -0.9911, 0.1321, -0.4369, -0.8961, 0.07856, 0.02993, -0.9988, -0.03775, 0.4033, -0.9106, -0.09045, 0.2874, -0.9268, 0.2417, -0.7447, -0.6672, -0.01806, -0.4369, -0.8961, 0.07856, -0.4748, -0.8578, 0.1968, -0.4369, -0.8961, 0.07856, -0.01775, -0.9911, 0.1321, -0.0265, -0.9404, 0.3391, -0.01775, -0.9911, 0.1321, 0.2874, -0.9268, 0.2417, 0.2604, -0.8352, 0.4844, -0.4748, -0.8578, 0.1968, -0.4882, -0.81, 0.325, -0.7632, -0.645, 0.03841, -0.4748, -0.8578, 0.1968, -0.0265, -0.9404, 0.3391, -0.1016, -0.8441, 0.5265, -0.0265, -0.9404, 0.3391, 0.2604, -0.8352, 0.4844, 0.1513, -0.6915, 0.7063, -0.4882, -0.81, 0.325, -0.5646, -0.6985, 0.4397, -0.795, -0.6033, 0.06348, -0.4882, -0.81, 0.325, -0.1016, -0.8441, 0.5265, -0.1827, -0.7014, 0.689, -0.1016, -0.8441, 0.5265, 0.1513, -0.6915, 0.7063, 0.06664, -0.4977, 0.8648, -0.795, -0.6033, 0.06348, -0.5646, -0.6985, 0.4397, -0.6574, -0.5739, 0.4884, -0.5646, -0.6985, 0.4397, -0.1827, -0.7014, 0.689, -0.4155, -0.5378, 0.7336, -0.1827, -0.7014, 0.689, 0.06664, -0.4977, 0.8648, -0.05583, -0.275, 0.9598, -0.8451, -0.4691, 0.2563, -0.6574, -0.5739, 0.4884, -0.766, -0.4211, 0.4857, -0.4155, -0.5378, 0.7336, -0.3602, -0.2768, 0.8908, -0.766, -0.4211, 0.4857, -0.4155, -0.5378, 0.7336, -0.05583, -0.275, 0.9598, -0.05735, -0.01646, 0.9982, -0.766, -0.4211, 0.4857, -0.7973, -0.2041, 0.568, -0.9411, -0.3079, 0.1397, -0.3602, -0.2768, 0.8908, -0.4245, 0.008316, 0.9054, -0.7973, -0.2041, 0.568, -0.05735, -0.01646, 0.9982, -0.08079, 0.15, 0.9854, -0.4245, 0.008316, 0.9054, -0.7973, -0.2041, 0.568, -0.8899, -0.09129, 0.4469, -0.9669, -0.2258, 0.1183, -0.4245, 0.008316, 0.9054, -0.534, 0.2032, 0.8207, -0.8899, -0.09129, 0.4469, -0.08079, 0.15, 0.9854, -0.1415, 0.3791, 0.9145, -0.534, 0.2032, 0.8207, -0.8899, -0.09129, 0.4469, -0.9082, 0.07537, 0.4118, -0.9821, -0.1641, 0.09247, -0.534, 0.2032, 0.8207, -0.6418, 0.3876, 0.6617, -0.9082, 0.07537, 0.4118, -0.1415, 0.3791, 0.9145, -0.2894, 0.5467, 0.7857, -0.6418, 0.3876, 0.6617, -0.9821, -0.1641, 0.09247, -0.9082, 0.07537, 0.4118, -0.9335, 0.1711, 0.3151, -0.6418, 0.3876, 0.6617, -0.7128, 0.5022, 0.4897, -0.9335, 0.1711, 0.3151, -0.2894, 0.5467, 0.7857, -0.3563, 0.7277, 0.5861, -0.7128, 0.5022, 0.4897, -0.9335, 0.1711, 0.3151, -0.9586, 0.2168, 0.1846, -0.9912, -0.1261, 0.04068, -0.7128, 0.5022, 0.4897, -0.7429, 0.5929, 0.3108, -0.9586, 0.2168, 0.1846, -0.3563, 0.7277, 0.5861, -0.4003, 0.8435, 0.3582, -0.7429, 0.5929, 0.3108, -0.9586, 0.2168, 0.1846, -0.9716, 0.22, 0.08684, -0.9949, -0.1, 0.0129, -0.7429, 0.5929, 0.3108, -0.7721, 0.6254, 0.1133, -0.9716, 0.22, 0.08684, -0.4003, 0.8435, 0.3582, -0.4328, 0.894, 0.1158, -0.7721, 0.6254, 0.1133])] * 3)])

# ---- objects
ob_l_gripper_group1 = bpy.data.objects.new('l_gripper group1', me_l_gripper_group1)

# ---- transforms, parenting, visibility, modifiers, constraints
ob_l_gripper_group1.location = (0.0, 0.0, 0.0)
ob_l_gripper_group1.rotation_euler = (1.571, -0.0, 0.0)
ob_l_gripper_group1.lineart.crease_threshold = 0.0

# ---- collection membership
col_collection_1.objects.link(ob_l_gripper_group1)

# ---- scene / render settings (as saved in the file)
scene.frame_start = 1; scene.frame_end = 250; scene.frame_set(1)
scene.render.engine = 'BLENDER_EEVEE_NEXT'
scene.render.resolution_percentage = 50
scene.render.dither_intensity = 0.0
scene.cycles.use_denoising = False
scene.cycles.samples = 128
scene.cycles.sampling_pattern = 'TABULATED_SOBOL'
scene.cycles.light_sampling_threshold = 0.0
scene.cycles.use_adaptive_sampling = False
scene.cycles.use_light_tree = False
scene.cycles.blur_glossy = 0.0
scene.cycles.sample_clamp_indirect = 0.0
scene.view_settings.view_transform = 'Standard'
bpy.context.view_layer.update()

# ---- added for rendering (the .blend has no active camera and no usable light): camera, sun
cam_auto = bpy.data.cameras.new('AutoCamera')
cam_auto.lens = 50.0
cam_auto.sensor_width = 36.0
cam_auto.clip_end = 1000.0
ob_auto_camera = bpy.data.objects.new('AutoCamera', cam_auto)
scene.collection.objects.link(ob_auto_camera)
ob_auto_camera.location = (0.167838, -0.309198, 0.133712)
ob_auto_camera.rotation_euler = (1.09748, -7.21219e-08, 0.694738)
scene.camera = ob_auto_camera
light_auto_sun = bpy.data.lights.new('AutoSun', 'SUN')
light_auto_sun.energy = 3.0
light_auto_sun.angle = 0.0523599
ob_auto_sun = bpy.data.objects.new('AutoSun', light_auto_sun)
scene.collection.objects.link(ob_auto_sun)
ob_auto_sun.rotation_euler = (0.872665, 0.174533, 0.523599)
bpy.context.view_layer.update()
